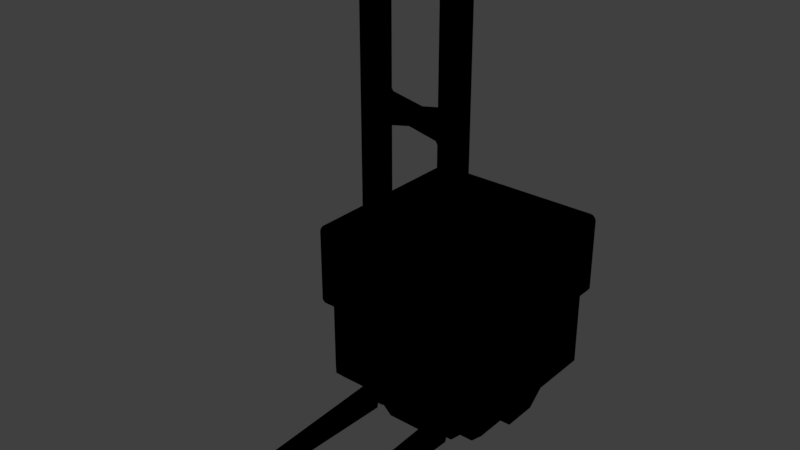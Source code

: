 # Source: figures.blend  (saved by Blender 2.79.0; exported with 4.5.12 LTS)
import bpy
from mathutils import Matrix  # noqa: F401  (used for matrix-valued properties, if any)

bpy.ops.wm.read_factory_settings(use_empty=True)
scene = bpy.context.scene
scene.name = 'Scene'

# ---- collections
col_collection_1 = bpy.data.collections.new('Collection 1'); scene.collection.children.link(col_collection_1)

# ---- images (referenced by path relative to the original .blend; pixels are not part of the script)
import os
ASSET_DIR = os.environ.get("B2B_ASSET_DIR", "")  # directory of the original .blend (textures are referenced by path, not embedded)
HERE = os.path.dirname(os.path.abspath(__file__))  # packed textures are extracted next to this script under _unpacked/

def load_image(name, relpath, width, height, colorspace="sRGB"):
    """Load a texture the original file referenced (path relative to the .blend, or extracted next to this script)."""
    p = next((c for c in (os.path.join(HERE, relpath), os.path.join(ASSET_DIR, relpath)) if relpath and os.path.exists(c)), "")
    if p:
        img = bpy.data.images.load(p, check_existing=True)
        img.name = name
    else:  # same state as the original file: an image datablock whose file is absent (Cycles renders it pink)
        img = bpy.data.images.new(name, width, height)
        img.source = "FILE"
        img.filepath = "//" + (relpath or name)
    img.colorspace_settings.name = colorspace
    return img
img_forklift_base_png = load_image('forklift_base.png', 'textures/forklift_base.png', 1024, 1024, 'sRGB')
img_forklift_roughness_png = load_image('forklift_roughness.png', 'textures/forklift_roughness.png', 1024, 1024, 'Non-Color')
img_forklift_normal_png = load_image('forklift_normal.png', 'textures/forklift_normal.png', 1024, 1024, 'Non-Color')
img_crate_base_png = load_image('crate_base.png', 'textures/crate_base.png', 1024, 1024, 'sRGB')
img_crate_roughness_png = load_image('crate_roughness.png', 'textures/crate_roughness.png', 1024, 1024, 'Non-Color')
img_crate_normal_png = load_image('crate_normal.png', 'textures/crate_normal.png', 1024, 1024, 'Non-Color')
img_crate_emissive_png = load_image('crate_emissive.png', 'textures/crate_emissive.png', 1024, 1024, 'Non-Color')
img_goal_roughness_png = load_image('goal_roughness.png', 'textures/goal_roughness.png', 1024, 1024, 'Non-Color')
img_goal_base_png = load_image('goal_base.png', 'textures/goal_base.png', 1024, 1024, 'sRGB')
img_floor_base_png = load_image('floor_base.png', 'textures/floor_base.png', 1024, 1024, 'sRGB')
img_floor_roughness_png = load_image('floor_roughness.png', 'textures/floor_roughness.png', 1024, 1024, 'Non-Color')

# ---- materials (node trees are filled in below, after node groups)
mat_m_tractor = bpy.data.materials.new('m_tractor')
mat_m_tractor.alpha_threshold = 0.0
mat_m_tractor.roughness = 0.5
mat_m_mast = bpy.data.materials.new('m_mast')
mat_m_mast.alpha_threshold = 0.0
mat_m_mast.roughness = 0.5
mat_m_mast.specular_intensity = 1.0
mat_m_forks = bpy.data.materials.new('m_forks')
mat_m_forks.alpha_threshold = 0.0
mat_m_forks.roughness = 0.5
mat_m_crate = bpy.data.materials.new('m_crate')
mat_m_crate.alpha_threshold = 0.0
mat_m_crate.roughness = 0.5
mat_m_goal = bpy.data.materials.new('m_goal')
mat_m_goal.alpha_threshold = 0.0
mat_m_goal.roughness = 0.5
mat_m_floor = bpy.data.materials.new('m_floor')
mat_m_floor.alpha_threshold = 0.0
mat_m_floor.roughness = 0.5

# ---- node groups
ng_gltf_metallic_roughness = bpy.data.node_groups.new('glTF Metallic Roughness', 'ShaderNodeTree')
_N = ng_gltf_metallic_roughness.nodes; _L = ng_gltf_metallic_roughness.links

# ---- material node trees
mat_m_tractor.use_nodes = True; mat_m_tractor.node_tree.nodes.clear()
_N = mat_m_tractor.node_tree.nodes; _L = mat_m_tractor.node_tree.links
n0 = _N.new('ShaderNodeOutputMaterial'); n0.name = 'Material Output'; n0.location = (531, 816)
n1 = _N.new('ShaderNodeGroup'); n1.name = 'Group'; n1.location = (280, 824)
n1.width = 183
n1.node_tree = ng_gltf_metallic_roughness
n1.inputs[1].default_value = (1.0, 1.0, 1.0, 1.0)
n1.inputs[3].default_value = 1.0
n1.inputs[4].default_value = 1.0
n1.inputs[6].default_value = 1.0
n1.inputs[7].default_value = (1.0, 1.0, 1.0, 1.0)
n1.inputs[8].default_value = 1.0
n1.inputs[9].default_value = (1.0, 1.0, 1.0, 1.0)
n1.inputs[10].default_value = (0.0, 0.0, 0.0, 1.0)
n1.inputs[11].default_value = 1.0
n1.inputs[12].default_value = 0.5
n1.inputs[13].default_value = 0.0
n1.inputs[14].default_value = 0.0
n1.inputs[15].default_value = 0.0
n1.inputs[16].default_value = (0.0, 0.0, 0.0, 1.0)
n2 = _N.new('ShaderNodeTexImage'); n2.name = 'base'; n2.location = (37, 1006)
n2.label = 'Base'
n2.width = 140
n2.image = img_forklift_base_png
n3 = _N.new('ShaderNodeTexImage'); n3.name = 'roughness'; n3.location = (37, 727)
n3.label = 'Roughness'
n3.width = 140
n3.image = img_forklift_roughness_png
n4 = _N.new('ShaderNodeTexImage'); n4.name = 'normal'; n4.location = (39, 449)
n4.label = 'Normal'
n4.width = 140
n4.image = img_forklift_normal_png
_L.new(n1.outputs[0], n0.inputs[0])
_L.new(n2.outputs[0], n1.inputs[0])
_L.new(n4.outputs[0], n1.inputs[5])
_L.new(n3.outputs[0], n1.inputs[2])
n0.is_active_output = True
mat_m_mast.use_nodes = True; mat_m_mast.node_tree.nodes.clear()
_N = mat_m_mast.node_tree.nodes; _L = mat_m_mast.node_tree.links
n0 = _N.new('ShaderNodeOutputMaterial'); n0.name = 'Material Output'; n0.location = (408, 805)
n1 = _N.new('ShaderNodeGroup'); n1.name = 'Group'; n1.location = (190, 863)
n1.width = 157
n1.node_tree = ng_gltf_metallic_roughness
n1.inputs[1].default_value = (1.0, 1.0, 1.0, 1.0)
n1.inputs[3].default_value = 1.0
n1.inputs[4].default_value = 1.0
n1.inputs[6].default_value = 1.0
n1.inputs[7].default_value = (1.0, 1.0, 1.0, 1.0)
n1.inputs[8].default_value = 1.0
n1.inputs[9].default_value = (1.0, 1.0, 1.0, 1.0)
n1.inputs[10].default_value = (0.0, 0.0, 0.0, 1.0)
n1.inputs[11].default_value = 1.0
n1.inputs[12].default_value = 0.5
n1.inputs[13].default_value = 0.0
n1.inputs[14].default_value = 0.0
n1.inputs[15].default_value = 0.0
n1.inputs[16].default_value = (0.0, 0.0, 0.0, 1.0)
n2 = _N.new('ShaderNodeTexImage'); n2.name = 'base'; n2.location = (-45, 933)
n2.label = 'Base'
n2.width = 140
n2.image = img_forklift_base_png
n3 = _N.new('ShaderNodeTexImage'); n3.name = 'Image Texture'; n3.location = (-51, 385)
n3.width = 140
n3.image = img_forklift_normal_png
n4 = _N.new('ShaderNodeTexImage'); n4.name = 'roughness'; n4.location = (-43, 660)
n4.label = 'Roughness'
n4.width = 140
n4.image = img_forklift_roughness_png
_L.new(n1.outputs[0], n0.inputs[0])
_L.new(n2.outputs[0], n1.inputs[0])
_L.new(n4.outputs[0], n1.inputs[2])
_L.new(n3.outputs[0], n1.inputs[5])
n0.is_active_output = True
mat_m_forks.use_nodes = True; mat_m_forks.node_tree.nodes.clear()
_N = mat_m_forks.node_tree.nodes; _L = mat_m_forks.node_tree.links
n0 = _N.new('ShaderNodeOutputMaterial'); n0.name = 'Material Output'; n0.location = (399, 744)
n1 = _N.new('ShaderNodeGroup'); n1.name = 'Group'; n1.location = (206, 804)
n1.width = 168
n1.node_tree = ng_gltf_metallic_roughness
n1.inputs[1].default_value = (1.0, 1.0, 1.0, 1.0)
n1.inputs[3].default_value = 1.0
n1.inputs[4].default_value = 1.0
n1.inputs[5].default_value = (0.5, 0.5, 1.0, 1.0)
n1.inputs[6].default_value = 1.0
n1.inputs[7].default_value = (1.0, 1.0, 1.0, 1.0)
n1.inputs[8].default_value = 1.0
n1.inputs[9].default_value = (1.0, 1.0, 1.0, 1.0)
n1.inputs[10].default_value = (0.0, 0.0, 0.0, 1.0)
n1.inputs[11].default_value = 1.0
n1.inputs[12].default_value = 0.5
n1.inputs[13].default_value = 0.0
n1.inputs[14].default_value = 0.0
n1.inputs[15].default_value = 0.0
n1.inputs[16].default_value = (0.0, 0.0, 0.0, 1.0)
n2 = _N.new('ShaderNodeTexImage'); n2.name = 'base'; n2.location = (-13, 859)
n2.label = 'Base'
n2.width = 140
n2.image = img_forklift_base_png
n3 = _N.new('ShaderNodeTexImage'); n3.name = 'roughness'; n3.location = (-14, 590)
n3.label = 'Roughness'
n3.width = 140
n3.image = img_forklift_roughness_png
_L.new(n1.outputs[0], n0.inputs[0])
_L.new(n2.outputs[0], n1.inputs[0])
_L.new(n3.outputs[0], n1.inputs[2])
n0.is_active_output = True
mat_m_crate.use_nodes = True; mat_m_crate.node_tree.nodes.clear()
_N = mat_m_crate.node_tree.nodes; _L = mat_m_crate.node_tree.links
n0 = _N.new('ShaderNodeGroup'); n0.name = 'Group'; n0.location = (254, 612)
n0.width = 170
n0.node_tree = ng_gltf_metallic_roughness
n0.inputs[1].default_value = (1.0, 1.0, 1.0, 1.0)
n0.inputs[3].default_value = 1.0
n0.inputs[4].default_value = 1.0
n0.inputs[6].default_value = 1.0
n0.inputs[7].default_value = (1.0, 1.0, 1.0, 1.0)
n0.inputs[8].default_value = 1.0
n0.inputs[10].default_value = (0.0, 0.0, 0.0, 1.0)
n0.inputs[11].default_value = 1.0
n0.inputs[12].default_value = 0.5
n0.inputs[13].default_value = 0.0
n0.inputs[14].default_value = 0.0
n0.inputs[15].default_value = 0.0
n0.inputs[16].default_value = (0.0, 0.0, 0.0, 1.0)
n1 = _N.new('ShaderNodeOutputMaterial'); n1.name = 'Material Output'; n1.location = (474, 609)
n2 = _N.new('ShaderNodeTexImage'); n2.name = 'base'; n2.location = (11, 738)
n2.label = 'Base'
n2.width = 169
n2.image = img_crate_base_png
n3 = _N.new('ShaderNodeTexImage'); n3.name = 'roughness'; n3.location = (-79, 594)
n3.label = 'Roughness'
n3.width = 184
n3.image = img_crate_roughness_png
n4 = _N.new('ShaderNodeTexImage'); n4.name = 'normal'; n4.location = (-165, 430)
n4.label = 'Normal'
n4.width = 176
n4.image = img_crate_normal_png
n5 = _N.new('ShaderNodeTexImage'); n5.name = 'emissive'; n5.location = (-30, 278)
n5.label = 'Emissive'
n5.width = 196
n5.image = img_crate_emissive_png
_L.new(n2.outputs[0], n0.inputs[0])
_L.new(n0.outputs[0], n1.inputs[0])
_L.new(n4.outputs[0], n0.inputs[5])
_L.new(n3.outputs[0], n0.inputs[2])
_L.new(n5.outputs[0], n0.inputs[9])
n1.is_active_output = True
mat_m_goal.use_nodes = True; mat_m_goal.node_tree.nodes.clear()
_N = mat_m_goal.node_tree.nodes; _L = mat_m_goal.node_tree.links
n0 = _N.new('ShaderNodeOutputMaterial'); n0.name = 'Material Output'; n0.location = (448, 462)
n1 = _N.new('ShaderNodeGroup'); n1.name = 'Group'; n1.location = (260, 549)
n1.node_tree = ng_gltf_metallic_roughness
n1.inputs[1].default_value = (1.0, 1.0, 1.0, 1.0)
n1.inputs[3].default_value = 1.0
n1.inputs[4].default_value = 1.0
n1.inputs[5].default_value = (0.5, 0.5, 1.0, 1.0)
n1.inputs[6].default_value = 1.0
n1.inputs[7].default_value = (1.0, 1.0, 1.0, 1.0)
n1.inputs[8].default_value = 1.0
n1.inputs[9].default_value = (1.0, 1.0, 1.0, 1.0)
n1.inputs[10].default_value = (0.0, 0.0, 0.0, 1.0)
n1.inputs[11].default_value = 1.0
n1.inputs[12].default_value = 0.5
n1.inputs[13].default_value = 0.0
n1.inputs[14].default_value = 0.0
n1.inputs[15].default_value = 0.0
n1.inputs[16].default_value = (0.0, 0.0, 0.0, 1.0)
n2 = _N.new('ShaderNodeTexImage'); n2.name = 'roughness'; n2.location = (56, 246)
n2.label = 'Roughness'
n2.width = 140
n2.image = img_goal_roughness_png
n3 = _N.new('ShaderNodeTexImage'); n3.name = 'base'; n3.location = (59, 516)
n3.label = 'Base'
n3.width = 140
n3.image = img_goal_base_png
_L.new(n3.outputs[0], n1.inputs[0])
_L.new(n1.outputs[0], n0.inputs[0])
_L.new(n2.outputs[0], n1.inputs[2])
n0.is_active_output = True
mat_m_floor.use_nodes = True; mat_m_floor.node_tree.nodes.clear()
_N = mat_m_floor.node_tree.nodes; _L = mat_m_floor.node_tree.links
n0 = _N.new('ShaderNodeOutputMaterial'); n0.name = 'Material Output'; n0.location = (302, 449)
n1 = _N.new('ShaderNodeGroup'); n1.name = 'Group'; n1.location = (78, 499)
n1.width = 164
n1.node_tree = ng_gltf_metallic_roughness
n1.inputs[1].default_value = (1.0, 1.0, 1.0, 1.0)
n1.inputs[3].default_value = 1.0
n1.inputs[4].default_value = 1.0
n1.inputs[5].default_value = (0.5, 0.5, 1.0, 1.0)
n1.inputs[6].default_value = 1.0
n1.inputs[7].default_value = (1.0, 1.0, 1.0, 1.0)
n1.inputs[8].default_value = 1.0
n1.inputs[9].default_value = (1.0, 1.0, 1.0, 1.0)
n1.inputs[10].default_value = (0.0, 0.0, 0.0, 1.0)
n1.inputs[11].default_value = 1.0
n1.inputs[12].default_value = 0.5
n1.inputs[13].default_value = 0.0
n1.inputs[14].default_value = 0.0
n1.inputs[15].default_value = 0.0
n1.inputs[16].default_value = (0.0, 0.0, 0.0, 1.0)
n2 = _N.new('ShaderNodeTexImage'); n2.name = 'base'; n2.location = (-136, 516)
n2.label = 'Base'
n2.width = 140
n2.image = img_floor_base_png
n3 = _N.new('ShaderNodeTexImage'); n3.name = 'roughness'; n3.location = (-135, 238)
n3.label = 'Roughness'
n3.width = 140
n3.image = img_floor_roughness_png
_L.new(n1.outputs[0], n0.inputs[0])
_L.new(n2.outputs[0], n1.inputs[0])
_L.new(n3.outputs[0], n1.inputs[2])
n0.is_active_output = True

# ---- world
world_world = bpy.data.worlds.new('World'); scene.world = world_world
world_world.color = (0.05088, 0.05088, 0.05088)
world_world.use_sun_shadow = False
world_world.sun_shadow_jitter_overblur = 0.0
world_world.cycles.sampling_method = 'MANUAL'

# ---- meshes
me_g_tractor_l = bpy.data.meshes.new('g_tractor.L')
me_g_tractor_l.from_pydata([(0.3197, 0.2738, 1.154e-07), (0.3197, 0.1048, -0.2529), (0.3197, -0.1048, 0.2529), (0.3197, 2.463e-07, 0.2738), (0.4727, -2.817e-08, 2.937e-08), (0.3774, 0.2738, 1.154e-07), (0.4727, 0.1093, 1.533e-07), (0.4727, 0.101, -0.04184), (0.3774, 0.2529, -0.1048), (0.4727, 0.07731, -0.07731), (0.3774, 0.1936, -0.1936), (0.4727, 0.04184, -0.101), (0.3774, 0.1048, -0.2529), (0.4727, -6.929e-08, -0.1093), (0.3774, -2.328e-08, -0.2738), (0.4727, -0.04184, -0.101), (0.3774, -0.1048, -0.2529), (0.4727, -0.07731, -0.07731), (0.3774, -0.1936, -0.1936), (0.4727, -0.101, -0.04184), (0.3774, -0.2529, -0.1048), (0.4727, -0.1093, 5.247e-08), (0.3774, -0.2738, 1.279e-07), (0.4727, -0.101, 0.04184), (0.3774, -0.2529, 0.1048), (0.4727, -0.07731, 0.07731), (0.3774, -0.1936, 0.1936), (0.4727, -0.04184, 0.101), (0.3774, -0.1048, 0.2529), (0.4727, 1.059e-07, 0.1093), (0.3774, 2.463e-07, 0.2738), (0.4727, 0.04184, 0.101), (0.3774, 0.1048, 0.2529), (0.4727, 0.07731, 0.07731), (0.3774, 0.1936, 0.1936), (0.4727, 0.101, 0.04184), (0.3774, 0.2529, 0.1048), (0.3951, 0.256, 1.098e-07), (0.3951, 0.2365, -0.09798), (0.3951, 0.181, -0.181), (0.3951, 0.09798, -0.2365), (0.3951, -2.36e-08, -0.256), (0.3951, -0.09798, -0.2365), (0.3951, -0.181, -0.181), (0.3951, -0.2365, -0.09798), (0.3951, -0.256, 1.216e-07), (0.3951, -0.2365, 0.09798), (0.3951, -0.181, 0.181), (0.3951, -0.09798, 0.2365), (0.3951, 2.285e-07, 0.256), (0.3951, 0.09798, 0.2365), (0.3951, 0.181, 0.181), (0.3951, 0.2365, 0.09798), (0.01478, -0.1936, 0.1936), (0.01478, 0.1048, -0.2529), (0.01478, 0.1936, 0.1936), (0.3197, -2.328e-08, -0.2738), (0.3197, -0.1048, -0.2529), (0.3197, -0.2529, -0.1048), (0.3197, -0.2738, 1.279e-07), (0.3197, -0.2529, 0.1048), (0.3197, 0.2529, 0.1048), (0.01478, -0.2529, 0.1048), (0.01478, 0.1936, -0.1936), (0.01478, -2.328e-08, -0.2738), (0.01478, 0.1048, 0.2529), (0.01478, -0.2529, -0.1048), (0.01478, 0.2529, -0.1048), (0.0, 0.2738, 1.154e-07), (0.0, 0.2529, -0.1048), (0.0, 0.1936, -0.1936), (0.0, 0.1048, -0.2529), (0.0, -2.328e-08, -0.2738), (0.0, -0.1048, -0.2529), (0.0, -0.1936, -0.1936), (0.0, -0.2529, -0.1048), (0.0, -0.2738, 1.279e-07), (0.0, -0.2529, 0.1048), (0.0, -0.1936, 0.1936), (0.0, -0.1048, 0.2529), (0.0, 2.463e-07, 0.2738), (0.0, 0.1048, 0.2529), (0.0, 0.1936, 0.1936), (0.0, 0.2529, 0.1048), (0.01478, -0.1048, 0.2529), (0.01478, -0.1936, -0.1936), (0.01478, 0.2529, 0.1048), (0.01478, -0.2738, 1.279e-07), (0.01478, 0.2738, 1.154e-07), (0.3197, 0.2529, -0.1048), (0.3197, 0.1936, -0.1936), (0.3197, -0.1936, -0.1936), (0.3197, -0.1936, 0.1936), (0.3197, 0.1048, 0.2529), (0.3197, 0.1936, 0.1936), (0.3096, 0.3236, 2.337e-08), (0.3197, 0.3134, 4.281e-08), (0.3197, 0.2895, -0.1199), (0.3096, 0.299, -0.1238), (0.3197, 0.2216, -0.2216), (0.3096, 0.2288, -0.2288), (0.3197, 0.1199, -0.2895), (0.3096, 0.1238, -0.299), (0.3197, 1.467e-08, -0.3134), (0.3096, 2.443e-08, -0.3236), (0.3197, -0.1199, -0.2895), (0.3096, -0.1238, -0.299), (0.3197, -0.2216, -0.2216), (0.3096, -0.2288, -0.2288), (0.3197, -0.2895, -0.1199), (0.3096, -0.299, -0.1238), (0.3197, -0.3134, 1.292e-07), (0.3096, -0.3236, 1.288e-07), (0.3197, -0.2895, 0.1199), (0.3096, -0.299, 0.1238), (0.3197, -0.2216, 0.2216), (0.3096, -0.2288, 0.2288), (0.3197, -0.1199, 0.2895), (0.3096, -0.1238, 0.299), (0.3197, 2.989e-07, 0.3134), (0.3096, 3.125e-07, 0.3236), (0.3197, 0.1199, 0.2895), (0.3096, 0.1238, 0.299), (0.3197, 0.2216, 0.2216), (0.3096, 0.2288, 0.2288), (0.3197, 0.2895, 0.1199), (0.3096, 0.299, 0.1238), (0.01478, 2.463e-07, 0.2738), (0.01478, -0.1048, -0.2529), (0.02483, 0.3236, 8.401e-10), (0.01478, 0.3133, 2.373e-08), (0.01478, 0.2895, -0.1199), (0.02483, 0.299, -0.1238), (0.01478, 0.2216, -0.2216), (0.02483, 0.2288, -0.2288), (0.01478, 0.1199, -0.2895), (0.02483, 0.1238, -0.299), (0.01478, 1.462e-08, -0.3133), (0.02483, 2.443e-08, -0.3236), (0.01478, -0.1199, -0.2895), (0.02483, -0.1238, -0.299), (0.01478, -0.2216, -0.2216), (0.02483, -0.2288, -0.2288), (0.01478, -0.2895, -0.1199), (0.02483, -0.299, -0.1238), (0.01478, -0.3133, 1.101e-07), (0.02483, -0.3236, 1.063e-07), (0.01478, -0.2895, 0.1199), (0.02483, -0.299, 0.1238), (0.01478, -0.2216, 0.2216), (0.02483, -0.2288, 0.2288), (0.01478, -0.1199, 0.2895), (0.02483, -0.1238, 0.299), (0.01478, 2.989e-07, 0.3133), (0.02483, 3.125e-07, 0.3236), (0.01478, 0.1199, 0.2895), (0.02483, 0.1238, 0.299), (0.01478, 0.2216, 0.2216), (0.02483, 0.2288, 0.2288), (0.01478, 0.2895, 0.1199), (0.02483, 0.299, 0.1238)], [], [(6, 4, 7), (4, 35, 33), (4, 33, 31), (29, 4, 31), (4, 29, 27), (4, 27, 25), (4, 25, 23), (4, 23, 21), (4, 21, 19), (4, 19, 17), (15, 4, 17), (4, 15, 13), (4, 13, 11), (4, 11, 9), (4, 9, 7), (57, 16, 18, 91), (3, 30, 32, 93), (91, 18, 20, 58), (93, 32, 34, 94), (58, 20, 22, 59), (0, 5, 8, 89), (94, 34, 36, 61), (89, 8, 10, 90), (59, 22, 24, 60), (36, 5, 0, 61), (90, 10, 12, 1), (60, 24, 26, 92), (1, 12, 14, 56), (92, 26, 28, 2), (56, 14, 16, 57), (2, 28, 30, 3), (38, 39, 10, 8), (39, 40, 12, 10), (40, 41, 14, 12), (41, 42, 16, 14), (42, 43, 18, 16), (43, 44, 20, 18), (44, 45, 22, 20), (45, 46, 24, 22), (46, 47, 26, 24), (47, 48, 28, 26), (48, 49, 30, 28), (49, 50, 32, 30), (50, 51, 34, 32), (51, 52, 36, 34), (52, 37, 5, 36), (4, 6, 35), (37, 38, 8, 5), (6, 7, 38, 37), (7, 9, 39, 38), (9, 11, 40, 39), (11, 13, 41, 40), (13, 15, 42, 41), (15, 17, 43, 42), (17, 19, 44, 43), (19, 21, 45, 44), (21, 23, 46, 45), (23, 25, 47, 46), (25, 27, 48, 47), (27, 29, 49, 48), (29, 31, 50, 49), (31, 33, 51, 50), (33, 35, 52, 51), (35, 6, 37, 52), (62, 53, 78, 77), (63, 54, 71, 70), (53, 84, 79, 78), (54, 64, 72, 71), (84, 127, 80, 79), (64, 128, 73, 72), (127, 65, 81, 80), (128, 85, 74, 73), (65, 55, 82, 81), (85, 66, 75, 74), (55, 86, 83, 82), (66, 87, 76, 75), (67, 69, 68, 88), (86, 88, 68, 83), (87, 62, 77, 76), (67, 63, 70, 69), (0, 96, 125, 61), (96, 97, 98, 95), (131, 67, 88, 130), (159, 86, 55, 157), (157, 55, 65, 155), (155, 65, 127, 153), (153, 127, 84, 151), (151, 84, 53, 149), (149, 53, 62, 147), (147, 62, 87, 145), (145, 87, 66, 143), (143, 66, 85, 141), (141, 85, 128, 139), (139, 128, 64, 137), (137, 64, 54, 135), (133, 63, 67, 131), (97, 89, 90, 99), (99, 90, 1, 101), (101, 1, 56, 103), (103, 56, 57, 105), (105, 57, 91, 107), (107, 91, 58, 109), (109, 58, 59, 111), (111, 59, 60, 113), (113, 60, 92, 115), (115, 92, 2, 117), (117, 2, 3, 119), (119, 3, 93, 121), (121, 93, 94, 123), (123, 94, 61, 125), (135, 54, 63, 133), (97, 99, 100, 98), (99, 101, 102, 100), (101, 103, 104, 102), (103, 105, 106, 104), (105, 107, 108, 106), (107, 109, 110, 108), (109, 111, 112, 110), (111, 113, 114, 112), (113, 115, 116, 114), (115, 117, 118, 116), (117, 119, 120, 118), (119, 121, 122, 120), (121, 123, 124, 122), (123, 125, 126, 124), (125, 96, 95, 126), (96, 0, 89, 97), (124, 126, 160, 158), (122, 124, 158, 156), (120, 122, 156, 154), (118, 120, 154, 152), (116, 118, 152, 150), (114, 116, 150, 148), (112, 114, 148, 146), (110, 112, 146, 144), (108, 110, 144, 142), (106, 108, 142, 140), (104, 106, 140, 138), (102, 104, 138, 136), (100, 102, 136, 134), (98, 100, 134, 132), (95, 98, 132, 129), (126, 95, 129, 160), (160, 129, 130, 159), (158, 160, 159, 157), (156, 158, 157, 155), (154, 156, 155, 153), (152, 154, 153, 151), (150, 152, 151, 149), (148, 150, 149, 147), (146, 148, 147, 145), (144, 146, 145, 143), (142, 144, 143, 141), (140, 142, 141, 139), (138, 140, 139, 137), (136, 138, 137, 135), (134, 136, 135, 133), (132, 134, 133, 131), (129, 132, 131, 130), (130, 88, 86, 159)])
me_g_tractor_l.polygons.foreach_set('use_smooth', [True] * 160)
_uv = me_g_tractor_l.uv_layers.new(name='UVMap')
_uv.uv.foreach_set('vector', [0.9019, 0.8521, 0.8709, 0.8688, 0.8932, 0.8415, 0.8709, 0.8688, 0.906, 0.8653, 0.9047, 0.879, 0.8709, 0.8688, 0.9047, 0.879, 0.8982, 0.8912, 0.8876, 0.8999, 0.8709, 0.8688, 0.8982, 0.8912, 0.8709, 0.8688, 0.8876, 0.8999, 0.8744, 0.904, 0.8709, 0.8688, 0.8744, 0.904, 0.8607, 0.9027, 0.8709, 0.8688, 0.8607, 0.9027, 0.8486, 0.8962, 0.8709, 0.8688, 0.8486, 0.8962, 0.8398, 0.8856, 0.8709, 0.8688, 0.8398, 0.8856, 0.8357, 0.8724, 0.8709, 0.8688, 0.8357, 0.8724, 0.837, 0.8587, 0.8435, 0.8465, 0.8709, 0.8688, 0.837, 0.8587, 0.8709, 0.8688, 0.8435, 0.8465, 0.8541, 0.8378, 0.8709, 0.8688, 0.8541, 0.8378, 0.8673, 0.8337, 0.8709, 0.8688, 0.8673, 0.8337, 0.881, 0.835, 0.8709, 0.8688, 0.881, 0.835, 0.8932, 0.8415, 0.7807, 0.7948, 0.7972, 0.8087, 0.7798, 0.8415, 0.7592, 0.835, 0.9259, 0.9717, 0.9159, 0.9526, 0.9445, 0.929, 0.961, 0.9429, 0.7592, 0.835, 0.7798, 0.8415, 0.7763, 0.8784, 0.7547, 0.8803, 0.961, 0.9429, 0.9445, 0.929, 0.9619, 0.8962, 0.9825, 0.9027, 0.7547, 0.8803, 0.7763, 0.8784, 0.7871, 0.9139, 0.768, 0.9238, 0.9737, 0.8138, 0.9546, 0.8238, 0.931, 0.7952, 0.9449, 0.7787, 0.9825, 0.9027, 0.9619, 0.8962, 0.9654, 0.8593, 0.987, 0.8574, 0.9449, 0.7787, 0.931, 0.7952, 0.8982, 0.7778, 0.9047, 0.7572, 0.768, 0.9238, 0.7871, 0.9139, 0.8107, 0.9425, 0.7968, 0.959, 0.9654, 0.8593, 0.9546, 0.8238, 0.9737, 0.8138, 0.987, 0.8574, 0.9047, 0.7572, 0.8982, 0.7778, 0.8613, 0.7743, 0.8594, 0.7527, 0.7968, 0.959, 0.8107, 0.9425, 0.8435, 0.9599, 0.837, 0.9805, 0.8594, 0.7527, 0.8613, 0.7743, 0.8258, 0.7851, 0.8159, 0.766, 0.837, 0.9805, 0.8435, 0.9599, 0.8804, 0.9634, 0.8823, 0.985, 0.8159, 0.766, 0.8258, 0.7851, 0.7972, 0.8087, 0.7807, 0.7948, 0.8823, 0.985, 0.8804, 0.9634, 0.9159, 0.9526, 0.9259, 0.9717, 0.9231, 0.8047, 0.8946, 0.7896, 0.8982, 0.7778, 0.931, 0.7952, 0.8946, 0.7896, 0.8625, 0.7866, 0.8613, 0.7743, 0.8982, 0.7778, 0.8625, 0.7866, 0.8316, 0.7961, 0.8258, 0.7851, 0.8613, 0.7743, 0.8316, 0.7961, 0.8067, 0.8166, 0.7972, 0.8087, 0.8258, 0.7851, 0.8067, 0.8166, 0.7916, 0.8451, 0.7798, 0.8415, 0.7972, 0.8087, 0.7916, 0.8451, 0.7886, 0.8772, 0.7763, 0.8784, 0.7798, 0.8415, 0.7886, 0.8772, 0.7981, 0.9081, 0.7871, 0.9139, 0.7763, 0.8784, 0.7981, 0.9081, 0.8186, 0.933, 0.8107, 0.9425, 0.7871, 0.9139, 0.8186, 0.933, 0.8471, 0.9481, 0.8435, 0.9599, 0.8107, 0.9425, 0.8471, 0.9481, 0.8793, 0.9511, 0.8804, 0.9634, 0.8435, 0.9599, 0.8793, 0.9511, 0.9101, 0.9416, 0.9159, 0.9526, 0.8804, 0.9634, 0.9101, 0.9416, 0.935, 0.9211, 0.9445, 0.929, 0.9159, 0.9526, 0.935, 0.9211, 0.9501, 0.8926, 0.9619, 0.8962, 0.9445, 0.929, 0.9501, 0.8926, 0.9531, 0.8604, 0.9654, 0.8593, 0.9619, 0.8962, 0.9531, 0.8604, 0.9437, 0.8296, 0.9546, 0.8238, 0.9654, 0.8593, 0.8709, 0.8688, 0.9019, 0.8521, 0.906, 0.8653, 0.9437, 0.8296, 0.9231, 0.8047, 0.931, 0.7952, 0.9546, 0.8238, 0.9019, 0.8521, 0.8932, 0.8415, 0.9231, 0.8047, 0.9437, 0.8296, 0.8932, 0.8415, 0.881, 0.835, 0.8946, 0.7896, 0.9231, 0.8047, 0.881, 0.835, 0.8673, 0.8337, 0.8625, 0.7866, 0.8946, 0.7896, 0.8673, 0.8337, 0.8541, 0.8378, 0.8316, 0.7961, 0.8625, 0.7866, 0.8541, 0.8378, 0.8435, 0.8465, 0.8067, 0.8166, 0.8316, 0.7961, 0.8435, 0.8465, 0.837, 0.8587, 0.7916, 0.8451, 0.8067, 0.8166, 0.837, 0.8587, 0.8357, 0.8724, 0.7886, 0.8772, 0.7916, 0.8451, 0.8357, 0.8724, 0.8398, 0.8856, 0.7981, 0.9081, 0.7886, 0.8772, 0.8398, 0.8856, 0.8486, 0.8962, 0.8186, 0.933, 0.7981, 0.9081, 0.8486, 0.8962, 0.8607, 0.9027, 0.8471, 0.9481, 0.8186, 0.933, 0.8607, 0.9027, 0.8744, 0.904, 0.8793, 0.9511, 0.8471, 0.9481, 0.8744, 0.904, 0.8876, 0.8999, 0.9101, 0.9416, 0.8793, 0.9511, 0.8876, 0.8999, 0.8982, 0.8912, 0.935, 0.9211, 0.9101, 0.9416, 0.8982, 0.8912, 0.9047, 0.879, 0.9501, 0.8926, 0.935, 0.9211, 0.9047, 0.879, 0.906, 0.8653, 0.9531, 0.8604, 0.9501, 0.8926, 0.906, 0.8653, 0.9019, 0.8521, 0.9437, 0.8296, 0.9531, 0.8604, 0.5617, 0.6822, 0.5617, 0.6211, 0.5557, 0.6211, 0.5557, 0.6822, 0.5617, 0.1316, 0.5617, 0.07038, 0.5557, 0.07038, 0.5557, 0.1316, 0.5617, 0.6211, 0.5617, 0.5599, 0.5557, 0.5599, 0.5557, 0.6211, 0.5617, 0.07038, 0.5617, 0.009191, 0.5557, 0.009191, 0.5557, 0.07038, 0.5617, 0.5599, 0.5617, 0.4987, 0.5557, 0.4987, 0.5557, 0.5599, 0.5617, 0.9882, 0.5617, 0.927, 0.5557, 0.927, 0.5557, 0.9882, 0.5617, 0.4987, 0.5617, 0.4375, 0.5557, 0.4375, 0.5557, 0.4987, 0.5617, 0.927, 0.5617, 0.8658, 0.5557, 0.8658, 0.5557, 0.927, 0.5617, 0.4375, 0.5617, 0.3763, 0.5557, 0.3763, 0.5557, 0.4375, 0.5617, 0.8658, 0.5617, 0.8046, 0.5557, 0.8046, 0.5557, 0.8658, 0.5617, 0.3763, 0.5617, 0.3151, 0.5557, 0.3151, 0.5557, 0.3763, 0.5617, 0.8046, 0.5617, 0.7434, 0.5557, 0.7434, 0.5557, 0.8046, 0.5617, 0.1927, 0.5557, 0.1927, 0.5557, 0.2539, 0.5617, 0.2539, 0.5617, 0.3151, 0.5617, 0.2539, 0.5557, 0.2539, 0.5557, 0.3151, 0.5617, 0.7434, 0.5617, 0.6822, 0.5557, 0.6822, 0.5557, 0.7434, 0.5617, 0.1927, 0.5617, 0.1316, 0.5557, 0.1316, 0.5557, 0.1927, 0.7294, 0.2539, 0.7127, 0.2539, 0.7127, 0.3151, 0.7294, 0.3151, 0.7127, 0.2539, 0.7127, 0.1927, 0.7066, 0.1927, 0.7066, 0.2539, 0.5777, 0.1927, 0.5617, 0.1927, 0.5617, 0.2539, 0.5777, 0.2539, 0.5777, 0.3151, 0.5617, 0.3151, 0.5617, 0.3763, 0.5777, 0.3763, 0.5777, 0.3763, 0.5617, 0.3763, 0.5617, 0.4375, 0.5777, 0.4375, 0.5777, 0.4375, 0.5617, 0.4375, 0.5617, 0.4987, 0.5777, 0.4987, 0.5777, 0.4987, 0.5617, 0.4987, 0.5617, 0.5599, 0.5777, 0.5599, 0.5777, 0.5599, 0.5617, 0.5599, 0.5617, 0.6211, 0.5777, 0.6211, 0.5777, 0.6211, 0.5617, 0.6211, 0.5617, 0.6822, 0.5777, 0.6822, 0.5777, 0.6822, 0.5617, 0.6822, 0.5617, 0.7434, 0.5777, 0.7434, 0.5777, 0.7434, 0.5617, 0.7434, 0.5617, 0.8046, 0.5777, 0.8046, 0.5777, 0.8046, 0.5617, 0.8046, 0.5617, 0.8658, 0.5777, 0.8658, 0.5777, 0.8658, 0.5617, 0.8658, 0.5617, 0.927, 0.5777, 0.927, 0.5777, 0.927, 0.5617, 0.927, 0.5617, 0.9882, 0.5777, 0.9882, 0.5777, 0.009191, 0.5617, 0.009191, 0.5617, 0.07038, 0.5777, 0.07038, 0.5777, 0.1316, 0.5617, 0.1316, 0.5617, 0.1927, 0.5777, 0.1927, 0.7127, 0.1927, 0.7294, 0.1927, 0.7294, 0.1316, 0.7127, 0.1316, 0.7127, 0.1316, 0.7294, 0.1316, 0.7294, 0.07038, 0.7127, 0.07038, 0.7127, 0.07038, 0.7294, 0.07038, 0.7294, 0.009191, 0.7127, 0.00919, 0.7127, 0.9882, 0.7294, 0.9882, 0.7294, 0.927, 0.7127, 0.927, 0.7127, 0.927, 0.7294, 0.927, 0.7294, 0.8658, 0.7127, 0.8658, 0.7127, 0.8658, 0.7294, 0.8658, 0.7294, 0.8046, 0.7127, 0.8046, 0.7127, 0.8046, 0.7294, 0.8046, 0.7294, 0.7434, 0.7127, 0.7434, 0.7127, 0.7434, 0.7294, 0.7434, 0.7294, 0.6822, 0.7127, 0.6822, 0.7127, 0.6822, 0.7294, 0.6822, 0.7294, 0.6211, 0.7127, 0.6211, 0.7127, 0.6211, 0.7294, 0.6211, 0.7294, 0.5599, 0.7127, 0.5599, 0.7127, 0.5599, 0.7294, 0.5599, 0.7294, 0.4987, 0.7127, 0.4987, 0.7127, 0.4987, 0.7294, 0.4987, 0.7294, 0.4375, 0.7127, 0.4375, 0.7127, 0.4375, 0.7294, 0.4375, 0.7294, 0.3763, 0.7127, 0.3763, 0.7127, 0.3763, 0.7294, 0.3763, 0.7294, 0.3151, 0.7127, 0.3151, 0.5777, 0.07038, 0.5617, 0.07038, 0.5617, 0.1316, 0.5777, 0.1316, 0.7127, 0.1927, 0.7127, 0.1316, 0.7066, 0.1316, 0.7066, 0.1927, 0.7127, 0.1316, 0.7127, 0.07038, 0.7066, 0.07038, 0.7066, 0.1316, 0.7127, 0.07038, 0.7127, 0.00919, 0.7066, 0.00919, 0.7066, 0.07038, 0.7127, 0.9882, 0.7127, 0.927, 0.7066, 0.927, 0.7066, 0.9882, 0.7127, 0.927, 0.7127, 0.8658, 0.7066, 0.8658, 0.7066, 0.927, 0.7127, 0.8658, 0.7127, 0.8046, 0.7066, 0.8046, 0.7066, 0.8658, 0.7127, 0.8046, 0.7127, 0.7434, 0.7066, 0.7434, 0.7066, 0.8046, 0.7127, 0.7434, 0.7127, 0.6822, 0.7066, 0.6822, 0.7066, 0.7434, 0.7127, 0.6822, 0.7127, 0.6211, 0.7066, 0.6211, 0.7066, 0.6822, 0.7127, 0.6211, 0.7127, 0.5599, 0.7066, 0.5599, 0.7066, 0.6211, 0.7127, 0.5599, 0.7127, 0.4987, 0.7066, 0.4987, 0.7066, 0.5599, 0.7127, 0.4987, 0.7127, 0.4375, 0.7066, 0.4375, 0.7066, 0.4987, 0.7127, 0.4375, 0.7127, 0.3763, 0.7066, 0.3763, 0.7066, 0.4375, 0.7127, 0.3763, 0.7127, 0.3151, 0.7066, 0.3151, 0.7066, 0.3763, 0.7127, 0.3151, 0.7127, 0.2539, 0.7066, 0.2539, 0.7066, 0.3151, 0.7127, 0.2539, 0.7294, 0.2539, 0.7294, 0.1927, 0.7127, 0.1927, 0.7066, 0.3763, 0.7066, 0.3151, 0.5836, 0.3151, 0.5836, 0.3763, 0.7066, 0.4375, 0.7066, 0.3763, 0.5836, 0.3763, 0.5836, 0.4375, 0.7066, 0.4987, 0.7066, 0.4375, 0.5836, 0.4375, 0.5836, 0.4987, 0.7066, 0.5599, 0.7066, 0.4987, 0.5836, 0.4987, 0.5836, 0.5599, 0.7066, 0.6211, 0.7066, 0.5599, 0.5836, 0.5599, 0.5836, 0.6211, 0.7066, 0.6822, 0.7066, 0.6211, 0.5836, 0.6211, 0.5836, 0.6822, 0.7066, 0.7434, 0.7066, 0.6822, 0.5836, 0.6822, 0.5836, 0.7434, 0.7066, 0.8046, 0.7066, 0.7434, 0.5836, 0.7434, 0.5836, 0.8046, 0.7066, 0.8658, 0.7066, 0.8046, 0.5836, 0.8046, 0.5836, 0.8658, 0.7066, 0.927, 0.7066, 0.8658, 0.5836, 0.8658, 0.5836, 0.927, 0.7066, 0.9882, 0.7066, 0.927, 0.5836, 0.927, 0.5836, 0.9882, 0.7066, 0.07038, 0.7066, 0.00919, 0.5836, 0.009191, 0.5836, 0.07038, 0.7066, 0.1316, 0.7066, 0.07038, 0.5836, 0.07038, 0.5836, 0.1316, 0.7066, 0.1927, 0.7066, 0.1316, 0.5836, 0.1316, 0.5836, 0.1927, 0.7066, 0.2539, 0.7066, 0.1927, 0.5836, 0.1927, 0.5836, 0.2539, 0.7066, 0.3151, 0.7066, 0.2539, 0.5836, 0.2539, 0.5836, 0.3151, 0.5836, 0.3151, 0.5836, 0.2539, 0.5777, 0.2539, 0.5777, 0.3151, 0.5836, 0.3763, 0.5836, 0.3151, 0.5777, 0.3151, 0.5777, 0.3763, 0.5836, 0.4375, 0.5836, 0.3763, 0.5777, 0.3763, 0.5777, 0.4375, 0.5836, 0.4987, 0.5836, 0.4375, 0.5777, 0.4375, 0.5777, 0.4987, 0.5836, 0.5599, 0.5836, 0.4987, 0.5777, 0.4987, 0.5777, 0.5599, 0.5836, 0.6211, 0.5836, 0.5599, 0.5777, 0.5599, 0.5777, 0.6211, 0.5836, 0.6822, 0.5836, 0.6211, 0.5777, 0.6211, 0.5777, 0.6822, 0.5836, 0.7434, 0.5836, 0.6822, 0.5777, 0.6822, 0.5777, 0.7434, 0.5836, 0.8046, 0.5836, 0.7434, 0.5777, 0.7434, 0.5777, 0.8046, 0.5836, 0.8658, 0.5836, 0.8046, 0.5777, 0.8046, 0.5777, 0.8658, 0.5836, 0.927, 0.5836, 0.8658, 0.5777, 0.8658, 0.5777, 0.927, 0.5836, 0.9882, 0.5836, 0.927, 0.5777, 0.927, 0.5777, 0.9882, 0.5836, 0.07038, 0.5836, 0.009191, 0.5777, 0.009191, 0.5777, 0.07038, 0.5836, 0.1316, 0.5836, 0.07038, 0.5777, 0.07038, 0.5777, 0.1316, 0.5836, 0.1927, 0.5836, 0.1316, 0.5777, 0.1316, 0.5777, 0.1927, 0.5836, 0.2539, 0.5836, 0.1927, 0.5777, 0.1927, 0.5777, 0.2539, 0.5777, 0.2539, 0.5617, 0.2539, 0.5617, 0.3151, 0.5777, 0.3151])
me_g_tractor_l.materials.append(mat_m_tractor)
me_g_tractor_l.use_remesh_preserve_volume = False
me_g_tractor_l.use_remesh_preserve_attributes = False
me_g_tractor_l.use_mirror_vertex_groups = False
me_g_tractor_l.update()
me_g_tractor_r = bpy.data.meshes.new('g_tractor.R')
me_g_tractor_r.from_pydata([(-0.3197, 0.2738, 1.154e-07), (-0.3197, 0.1048, -0.2529), (-0.3197, -0.1048, 0.2529), (-0.3197, 2.463e-07, 0.2738), (-0.01478, -0.1936, 0.1936), (-0.01478, 0.1048, -0.2529), (-0.01478, -0.1048, 0.2529), (-0.01478, -0.1936, -0.1936), (-0.01478, 0.1936, 0.1936), (-0.01478, 0.2738, 1.154e-07), (-0.3197, -2.328e-08, -0.2738), (-0.3197, -0.1936, -0.1936), (-0.3197, -0.2529, -0.1048), (-0.3197, -0.2738, 1.279e-07), (-0.3197, 0.1048, 0.2529), (-0.3096, 0.3236, 2.337e-08), (-0.3197, 0.3134, 4.281e-08), (-0.3197, 0.2895, -0.1199), (-0.3096, 0.299, -0.1238), (-0.3197, 0.2216, -0.2216), (-0.3096, 0.2288, -0.2288), (-0.3197, 0.1199, -0.2895), (-0.3096, 0.1238, -0.299), (-0.3197, 1.467e-08, -0.3134), (-0.3096, 2.443e-08, -0.3236), (-0.3197, -0.1199, -0.2895), (-0.3096, -0.1238, -0.299), (-0.3197, -0.2216, -0.2216), (-0.3096, -0.2288, -0.2288), (-0.3197, -0.2895, -0.1199), (-0.3096, -0.299, -0.1238), (-0.3197, -0.3134, 1.292e-07), (-0.3096, -0.3236, 1.288e-07), (-0.3197, -0.2895, 0.1199), (-0.3096, -0.299, 0.1238), (-0.3197, -0.2216, 0.2216), (-0.3096, -0.2288, 0.2288), (-0.3197, -0.1199, 0.2895), (-0.3096, -0.1238, 0.299), (-0.3197, 2.989e-07, 0.3134), (-0.3096, 3.125e-07, 0.3236), (-0.3197, 0.1199, 0.2895), (-0.3096, 0.1238, 0.299), (-0.3197, 0.2216, 0.2216), (-0.3096, 0.2288, 0.2288), (-0.3197, 0.2895, 0.1199), (-0.3096, 0.299, 0.1238), (-0.01478, -0.2529, 0.1048), (-0.01478, -2.328e-08, -0.2738), (-0.01478, 2.463e-07, 0.2738), (-0.01478, 0.1048, 0.2529), (-0.02483, 0.3236, 8.401e-10), (-0.01478, 0.3133, 2.373e-08), (-0.01478, 0.2895, -0.1199), (-0.02483, 0.299, -0.1238), (-0.01478, 0.2216, -0.2216), (-0.02483, 0.2288, -0.2288), (-0.01478, 0.1199, -0.2895), (-0.02483, 0.1238, -0.299), (-0.01478, 1.462e-08, -0.3133), (-0.02483, 2.443e-08, -0.3236), (-0.01478, -0.1199, -0.2895), (-0.02483, -0.1238, -0.299), (-0.01478, -0.2216, -0.2216), (-0.02483, -0.2288, -0.2288), (-0.01478, -0.2895, -0.1199), (-0.02483, -0.299, -0.1238), (-0.01478, -0.3133, 1.101e-07), (-0.02483, -0.3236, 1.063e-07), (-0.01478, -0.2895, 0.1199), (-0.02483, -0.299, 0.1238), (-0.01478, -0.2216, 0.2216), (-0.02483, -0.2288, 0.2288), (-0.01478, -0.1199, 0.2895), (-0.02483, -0.1238, 0.299), (-0.01478, 2.989e-07, 0.3133), (-0.02483, 3.125e-07, 0.3236), (-0.01478, 0.1199, 0.2895), (-0.02483, 0.1238, 0.299), (-0.01478, 0.2216, 0.2216), (-0.02483, 0.2288, 0.2288), (-0.01478, 0.2895, 0.1199), (-0.02483, 0.299, 0.1238), (-0.4727, -2.817e-08, 2.937e-08), (-0.3774, 0.2738, 1.154e-07), (-0.4727, 0.1093, 1.533e-07), (-0.4727, 0.101, -0.04184), (-0.3774, 0.2529, -0.1048), (-0.4727, 0.07731, -0.07731), (-0.3774, 0.1936, -0.1936), (-0.4727, 0.04184, -0.101), (-0.3774, 0.1048, -0.2529), (-0.4727, -6.929e-08, -0.1093), (-0.3774, -2.328e-08, -0.2738), (-0.4727, -0.04184, -0.101), (-0.3774, -0.1048, -0.2529), (-0.4727, -0.07731, -0.07731), (-0.3774, -0.1936, -0.1936), (-0.4727, -0.101, -0.04184), (-0.3774, -0.2529, -0.1048), (-0.4727, -0.1093, 5.247e-08), (-0.3774, -0.2738, 1.279e-07), (-0.4727, -0.101, 0.04184), (-0.3774, -0.2529, 0.1048), (-0.4727, -0.07731, 0.07731), (-0.3774, -0.1936, 0.1936), (-0.4727, -0.04184, 0.101), (-0.3774, -0.1048, 0.2529), (-0.4727, 1.059e-07, 0.1093), (-0.3774, 2.463e-07, 0.2738), (-0.4727, 0.04184, 0.101), (-0.3774, 0.1048, 0.2529), (-0.4727, 0.07731, 0.07731), (-0.3774, 0.1936, 0.1936), (-0.4727, 0.101, 0.04184), (-0.3774, 0.2529, 0.1048), (-0.3951, 0.256, 1.098e-07), (-0.3951, 0.2365, -0.09798), (-0.3951, 0.181, -0.181), (-0.3951, 0.09798, -0.2365), (-0.3951, -2.36e-08, -0.256), (-0.3951, -0.09798, -0.2365), (-0.3951, -0.181, -0.181), (-0.3951, -0.2365, -0.09798), (-0.3951, -0.256, 1.216e-07), (-0.3951, -0.2365, 0.09798), (-0.3951, -0.181, 0.181), (-0.3951, -0.09798, 0.2365), (-0.3951, 2.285e-07, 0.256), (-0.3951, 0.09798, 0.2365), (-0.3951, 0.181, 0.181), (-0.3951, 0.2365, 0.09798), (0.0, 0.2738, 1.154e-07), (0.0, 0.2529, -0.1048), (0.0, 0.1936, -0.1936), (0.0, 0.1048, -0.2529), (0.0, -2.328e-08, -0.2738), (0.0, -0.1048, -0.2529), (0.0, -0.1936, -0.1936), (0.0, -0.2529, -0.1048), (0.0, -0.2738, 1.279e-07), (0.0, -0.2529, 0.1048), (0.0, -0.1936, 0.1936), (0.0, -0.1048, 0.2529), (0.0, 2.463e-07, 0.2738), (0.0, 0.1048, 0.2529), (0.0, 0.1936, 0.1936), (0.0, 0.2529, 0.1048), (-0.01478, 0.2529, 0.1048), (-0.01478, -0.2738, 1.279e-07), (-0.3197, 0.2529, -0.1048), (-0.3197, 0.1936, -0.1936), (-0.3197, -0.1048, -0.2529), (-0.3197, -0.2529, 0.1048), (-0.3197, -0.1936, 0.1936), (-0.3197, 0.1936, 0.1936), (-0.3197, 0.2529, 0.1048), (-0.01478, 0.1936, -0.1936), (-0.01478, -0.1048, -0.2529), (-0.01478, -0.2529, -0.1048), (-0.01478, 0.2529, -0.1048)], [], [(0, 156, 45, 16), (16, 15, 18, 17), (53, 52, 9, 160), (81, 79, 8, 148), (79, 77, 50, 8), (77, 75, 49, 50), (75, 73, 6, 49), (73, 71, 4, 6), (71, 69, 47, 4), (69, 67, 149, 47), (67, 65, 159, 149), (65, 63, 7, 159), (63, 61, 158, 7), (61, 59, 48, 158), (59, 57, 5, 48), (55, 53, 160, 157), (17, 19, 151, 150), (19, 21, 1, 151), (21, 23, 10, 1), (23, 25, 152, 10), (25, 27, 11, 152), (27, 29, 12, 11), (29, 31, 13, 12), (31, 33, 153, 13), (33, 35, 154, 153), (35, 37, 2, 154), (37, 39, 3, 2), (39, 41, 14, 3), (41, 43, 155, 14), (43, 45, 156, 155), (57, 55, 157, 5), (17, 18, 20, 19), (19, 20, 22, 21), (21, 22, 24, 23), (23, 24, 26, 25), (25, 26, 28, 27), (27, 28, 30, 29), (29, 30, 32, 31), (31, 32, 34, 33), (33, 34, 36, 35), (35, 36, 38, 37), (37, 38, 40, 39), (39, 40, 42, 41), (41, 42, 44, 43), (43, 44, 46, 45), (45, 46, 15, 16), (16, 17, 150, 0), (44, 80, 82, 46), (42, 78, 80, 44), (40, 76, 78, 42), (38, 74, 76, 40), (36, 72, 74, 38), (34, 70, 72, 36), (32, 68, 70, 34), (30, 66, 68, 32), (28, 64, 66, 30), (26, 62, 64, 28), (24, 60, 62, 26), (22, 58, 60, 24), (20, 56, 58, 22), (18, 54, 56, 20), (15, 51, 54, 18), (46, 82, 51, 15), (82, 81, 52, 51), (80, 79, 81, 82), (78, 77, 79, 80), (76, 75, 77, 78), (74, 73, 75, 76), (72, 71, 73, 74), (70, 69, 71, 72), (68, 67, 69, 70), (66, 65, 67, 68), (64, 63, 65, 66), (62, 61, 63, 64), (60, 59, 61, 62), (58, 57, 59, 60), (56, 55, 57, 58), (54, 53, 55, 56), (51, 52, 53, 54), (52, 81, 148, 9), (85, 86, 83), (83, 112, 114), (83, 110, 112), (108, 110, 83), (83, 106, 108), (83, 104, 106), (83, 102, 104), (83, 100, 102), (83, 98, 100), (83, 96, 98), (94, 96, 83), (83, 92, 94), (83, 90, 92), (83, 88, 90), (83, 86, 88), (152, 11, 97, 95), (3, 14, 111, 109), (11, 12, 99, 97), (14, 155, 113, 111), (12, 13, 101, 99), (0, 150, 87, 84), (155, 156, 115, 113), (150, 151, 89, 87), (13, 153, 103, 101), (115, 156, 0, 84), (151, 1, 91, 89), (153, 154, 105, 103), (1, 10, 93, 91), (154, 2, 107, 105), (10, 152, 95, 93), (2, 3, 109, 107), (117, 87, 89, 118), (118, 89, 91, 119), (119, 91, 93, 120), (120, 93, 95, 121), (121, 95, 97, 122), (122, 97, 99, 123), (123, 99, 101, 124), (124, 101, 103, 125), (125, 103, 105, 126), (126, 105, 107, 127), (127, 107, 109, 128), (128, 109, 111, 129), (129, 111, 113, 130), (130, 113, 115, 131), (131, 115, 84, 116), (83, 114, 85), (116, 84, 87, 117), (85, 116, 117, 86), (86, 117, 118, 88), (88, 118, 119, 90), (90, 119, 120, 92), (92, 120, 121, 94), (94, 121, 122, 96), (96, 122, 123, 98), (98, 123, 124, 100), (100, 124, 125, 102), (102, 125, 126, 104), (104, 126, 127, 106), (106, 127, 128, 108), (108, 128, 129, 110), (110, 129, 130, 112), (112, 130, 131, 114), (114, 131, 116, 85), (47, 141, 142, 4), (157, 134, 135, 5), (4, 142, 143, 6), (5, 135, 136, 48), (6, 143, 144, 49), (48, 136, 137, 158), (49, 144, 145, 50), (158, 137, 138, 7), (50, 145, 146, 8), (7, 138, 139, 159), (8, 146, 147, 148), (159, 139, 140, 149), (160, 9, 132, 133), (148, 147, 132, 9), (149, 140, 141, 47), (160, 133, 134, 157)])
me_g_tractor_r.polygons.foreach_set('use_smooth', [True] * 160)
_uv = me_g_tractor_r.uv_layers.new(name='UVMap')
_uv.uv.foreach_set('vector', [0.7294, 0.2539, 0.7294, 0.3151, 0.7127, 0.3151, 0.7127, 0.2539, 0.7127, 0.2539, 0.7066, 0.2539, 0.7066, 0.1927, 0.7127, 0.1927, 0.5777, 0.1927, 0.5777, 0.2539, 0.5617, 0.2539, 0.5617, 0.1927, 0.5777, 0.3151, 0.5777, 0.3763, 0.5617, 0.3763, 0.5617, 0.3151, 0.5777, 0.3763, 0.5777, 0.4375, 0.5617, 0.4375, 0.5617, 0.3763, 0.5777, 0.4375, 0.5777, 0.4987, 0.5617, 0.4987, 0.5617, 0.4375, 0.5777, 0.4987, 0.5777, 0.5599, 0.5617, 0.5599, 0.5617, 0.4987, 0.5777, 0.5599, 0.5777, 0.6211, 0.5617, 0.6211, 0.5617, 0.5599, 0.5777, 0.6211, 0.5777, 0.6822, 0.5617, 0.6822, 0.5617, 0.6211, 0.5777, 0.6822, 0.5777, 0.7434, 0.5617, 0.7434, 0.5617, 0.6822, 0.5777, 0.7434, 0.5777, 0.8046, 0.5617, 0.8046, 0.5617, 0.7434, 0.5777, 0.8046, 0.5777, 0.8658, 0.5617, 0.8658, 0.5617, 0.8046, 0.5777, 0.8658, 0.5777, 0.927, 0.5617, 0.927, 0.5617, 0.8658, 0.5777, 0.927, 0.5777, 0.9882, 0.5617, 0.9882, 0.5617, 0.927, 0.5777, 0.009191, 0.5777, 0.07038, 0.5617, 0.07038, 0.5617, 0.009191, 0.5777, 0.1316, 0.5777, 0.1927, 0.5617, 0.1927, 0.5617, 0.1316, 0.7127, 0.1927, 0.7127, 0.1316, 0.7294, 0.1316, 0.7294, 0.1927, 0.7127, 0.1316, 0.7127, 0.07038, 0.7294, 0.07038, 0.7294, 0.1316, 0.7127, 0.07038, 0.7127, 0.00919, 0.7294, 0.009191, 0.7294, 0.07038, 0.7127, 0.9882, 0.7127, 0.927, 0.7294, 0.927, 0.7294, 0.9882, 0.7127, 0.927, 0.7127, 0.8658, 0.7294, 0.8658, 0.7294, 0.927, 0.7127, 0.8658, 0.7127, 0.8046, 0.7294, 0.8046, 0.7294, 0.8658, 0.7127, 0.8046, 0.7127, 0.7434, 0.7294, 0.7434, 0.7294, 0.8046, 0.7127, 0.7434, 0.7127, 0.6822, 0.7294, 0.6822, 0.7294, 0.7434, 0.7127, 0.6822, 0.7127, 0.6211, 0.7294, 0.6211, 0.7294, 0.6822, 0.7127, 0.6211, 0.7127, 0.5599, 0.7294, 0.5599, 0.7294, 0.6211, 0.7127, 0.5599, 0.7127, 0.4987, 0.7294, 0.4987, 0.7294, 0.5599, 0.7127, 0.4987, 0.7127, 0.4375, 0.7294, 0.4375, 0.7294, 0.4987, 0.7127, 0.4375, 0.7127, 0.3763, 0.7294, 0.3763, 0.7294, 0.4375, 0.7127, 0.3763, 0.7127, 0.3151, 0.7294, 0.3151, 0.7294, 0.3763, 0.5777, 0.07038, 0.5777, 0.1316, 0.5617, 0.1316, 0.5617, 0.07038, 0.7127, 0.1927, 0.7066, 0.1927, 0.7066, 0.1316, 0.7127, 0.1316, 0.7127, 0.1316, 0.7066, 0.1316, 0.7066, 0.07038, 0.7127, 0.07038, 0.7127, 0.07038, 0.7066, 0.07038, 0.7066, 0.00919, 0.7127, 0.00919, 0.7127, 0.9882, 0.7066, 0.9882, 0.7066, 0.927, 0.7127, 0.927, 0.7127, 0.927, 0.7066, 0.927, 0.7066, 0.8658, 0.7127, 0.8658, 0.7127, 0.8658, 0.7066, 0.8658, 0.7066, 0.8046, 0.7127, 0.8046, 0.7127, 0.8046, 0.7066, 0.8046, 0.7066, 0.7434, 0.7127, 0.7434, 0.7127, 0.7434, 0.7066, 0.7434, 0.7066, 0.6822, 0.7127, 0.6822, 0.7127, 0.6822, 0.7066, 0.6822, 0.7066, 0.6211, 0.7127, 0.6211, 0.7127, 0.6211, 0.7066, 0.6211, 0.7066, 0.5599, 0.7127, 0.5599, 0.7127, 0.5599, 0.7066, 0.5599, 0.7066, 0.4987, 0.7127, 0.4987, 0.7127, 0.4987, 0.7066, 0.4987, 0.7066, 0.4375, 0.7127, 0.4375, 0.7127, 0.4375, 0.7066, 0.4375, 0.7066, 0.3763, 0.7127, 0.3763, 0.7127, 0.3763, 0.7066, 0.3763, 0.7066, 0.3151, 0.7127, 0.3151, 0.7127, 0.3151, 0.7066, 0.3151, 0.7066, 0.2539, 0.7127, 0.2539, 0.7127, 0.2539, 0.7127, 0.1927, 0.7294, 0.1927, 0.7294, 0.2539, 0.7066, 0.3763, 0.5836, 0.3763, 0.5836, 0.3151, 0.7066, 0.3151, 0.7066, 0.4375, 0.5836, 0.4375, 0.5836, 0.3763, 0.7066, 0.3763, 0.7066, 0.4987, 0.5836, 0.4987, 0.5836, 0.4375, 0.7066, 0.4375, 0.7066, 0.5599, 0.5836, 0.5599, 0.5836, 0.4987, 0.7066, 0.4987, 0.7066, 0.6211, 0.5836, 0.6211, 0.5836, 0.5599, 0.7066, 0.5599, 0.7066, 0.6822, 0.5836, 0.6822, 0.5836, 0.6211, 0.7066, 0.6211, 0.7066, 0.7434, 0.5836, 0.7434, 0.5836, 0.6822, 0.7066, 0.6822, 0.7066, 0.8046, 0.5836, 0.8046, 0.5836, 0.7434, 0.7066, 0.7434, 0.7066, 0.8658, 0.5836, 0.8658, 0.5836, 0.8046, 0.7066, 0.8046, 0.7066, 0.927, 0.5836, 0.927, 0.5836, 0.8658, 0.7066, 0.8658, 0.7066, 0.9882, 0.5836, 0.9882, 0.5836, 0.927, 0.7066, 0.927, 0.7066, 0.07038, 0.5836, 0.07038, 0.5836, 0.009191, 0.7066, 0.00919, 0.7066, 0.1316, 0.5836, 0.1316, 0.5836, 0.07038, 0.7066, 0.07038, 0.7066, 0.1927, 0.5836, 0.1927, 0.5836, 0.1316, 0.7066, 0.1316, 0.7066, 0.2539, 0.5836, 0.2539, 0.5836, 0.1927, 0.7066, 0.1927, 0.7066, 0.3151, 0.5836, 0.3151, 0.5836, 0.2539, 0.7066, 0.2539, 0.5836, 0.3151, 0.5777, 0.3151, 0.5777, 0.2539, 0.5836, 0.2539, 0.5836, 0.3763, 0.5777, 0.3763, 0.5777, 0.3151, 0.5836, 0.3151, 0.5836, 0.4375, 0.5777, 0.4375, 0.5777, 0.3763, 0.5836, 0.3763, 0.5836, 0.4987, 0.5777, 0.4987, 0.5777, 0.4375, 0.5836, 0.4375, 0.5836, 0.5599, 0.5777, 0.5599, 0.5777, 0.4987, 0.5836, 0.4987, 0.5836, 0.6211, 0.5777, 0.6211, 0.5777, 0.5599, 0.5836, 0.5599, 0.5836, 0.6822, 0.5777, 0.6822, 0.5777, 0.6211, 0.5836, 0.6211, 0.5836, 0.7434, 0.5777, 0.7434, 0.5777, 0.6822, 0.5836, 0.6822, 0.5836, 0.8046, 0.5777, 0.8046, 0.5777, 0.7434, 0.5836, 0.7434, 0.5836, 0.8658, 0.5777, 0.8658, 0.5777, 0.8046, 0.5836, 0.8046, 0.5836, 0.927, 0.5777, 0.927, 0.5777, 0.8658, 0.5836, 0.8658, 0.5836, 0.9882, 0.5777, 0.9882, 0.5777, 0.927, 0.5836, 0.927, 0.5836, 0.07038, 0.5777, 0.07038, 0.5777, 0.009191, 0.5836, 0.009191, 0.5836, 0.1316, 0.5777, 0.1316, 0.5777, 0.07038, 0.5836, 0.07038, 0.5836, 0.1927, 0.5777, 0.1927, 0.5777, 0.1316, 0.5836, 0.1316, 0.5836, 0.2539, 0.5777, 0.2539, 0.5777, 0.1927, 0.5836, 0.1927, 0.5777, 0.2539, 0.5777, 0.3151, 0.5617, 0.3151, 0.5617, 0.2539, 0.9019, 0.8521, 0.8932, 0.8415, 0.8709, 0.8688, 0.8709, 0.8688, 0.9047, 0.879, 0.906, 0.8653, 0.8709, 0.8688, 0.8982, 0.8912, 0.9047, 0.879, 0.8876, 0.8999, 0.8982, 0.8912, 0.8709, 0.8688, 0.8709, 0.8688, 0.8744, 0.904, 0.8876, 0.8999, 0.8709, 0.8688, 0.8607, 0.9027, 0.8744, 0.904, 0.8709, 0.8688, 0.8486, 0.8962, 0.8607, 0.9027, 0.8709, 0.8688, 0.8398, 0.8856, 0.8486, 0.8962, 0.8709, 0.8688, 0.8357, 0.8724, 0.8398, 0.8856, 0.8709, 0.8688, 0.837, 0.8587, 0.8357, 0.8724, 0.8435, 0.8465, 0.837, 0.8587, 0.8709, 0.8688, 0.8709, 0.8688, 0.8541, 0.8378, 0.8435, 0.8465, 0.8709, 0.8688, 0.8673, 0.8337, 0.8541, 0.8378, 0.8709, 0.8688, 0.881, 0.835, 0.8673, 0.8337, 0.8709, 0.8688, 0.8932, 0.8415, 0.881, 0.835, 0.7807, 0.7948, 0.7592, 0.835, 0.7798, 0.8415, 0.7972, 0.8087, 0.9259, 0.9717, 0.961, 0.9429, 0.9445, 0.929, 0.9159, 0.9526, 0.7592, 0.835, 0.7547, 0.8803, 0.7763, 0.8784, 0.7798, 0.8415, 0.961, 0.9429, 0.9825, 0.9027, 0.9619, 0.8962, 0.9445, 0.929, 0.7547, 0.8803, 0.768, 0.9238, 0.7871, 0.9139, 0.7763, 0.8784, 0.9737, 0.8138, 0.9449, 0.7787, 0.931, 0.7952, 0.9546, 0.8238, 0.9825, 0.9027, 0.987, 0.8574, 0.9654, 0.8593, 0.9619, 0.8962, 0.9449, 0.7787, 0.9047, 0.7572, 0.8982, 0.7778, 0.931, 0.7952, 0.768, 0.9238, 0.7968, 0.959, 0.8107, 0.9425, 0.7871, 0.9139, 0.9654, 0.8593, 0.987, 0.8574, 0.9737, 0.8138, 0.9546, 0.8238, 0.9047, 0.7572, 0.8594, 0.7527, 0.8613, 0.7743, 0.8982, 0.7778, 0.7968, 0.959, 0.837, 0.9805, 0.8435, 0.9599, 0.8107, 0.9425, 0.8594, 0.7527, 0.8159, 0.766, 0.8258, 0.7851, 0.8613, 0.7743, 0.837, 0.9805, 0.8823, 0.985, 0.8804, 0.9634, 0.8435, 0.9599, 0.8159, 0.766, 0.7807, 0.7948, 0.7972, 0.8087, 0.8258, 0.7851, 0.8823, 0.985, 0.9259, 0.9717, 0.9159, 0.9526, 0.8804, 0.9634, 0.9231, 0.8047, 0.931, 0.7952, 0.8982, 0.7778, 0.8946, 0.7896, 0.8946, 0.7896, 0.8982, 0.7778, 0.8613, 0.7743, 0.8625, 0.7866, 0.8625, 0.7866, 0.8613, 0.7743, 0.8258, 0.7851, 0.8316, 0.7961, 0.8316, 0.7961, 0.8258, 0.7851, 0.7972, 0.8087, 0.8067, 0.8166, 0.8067, 0.8166, 0.7972, 0.8087, 0.7798, 0.8415, 0.7916, 0.8451, 0.7916, 0.8451, 0.7798, 0.8415, 0.7763, 0.8784, 0.7886, 0.8772, 0.7886, 0.8772, 0.7763, 0.8784, 0.7871, 0.9139, 0.7981, 0.9081, 0.7981, 0.9081, 0.7871, 0.9139, 0.8107, 0.9425, 0.8186, 0.933, 0.8186, 0.933, 0.8107, 0.9425, 0.8435, 0.9599, 0.8471, 0.9481, 0.8471, 0.9481, 0.8435, 0.9599, 0.8804, 0.9634, 0.8793, 0.9511, 0.8793, 0.9511, 0.8804, 0.9634, 0.9159, 0.9526, 0.9101, 0.9416, 0.9101, 0.9416, 0.9159, 0.9526, 0.9445, 0.929, 0.935, 0.9211, 0.935, 0.9211, 0.9445, 0.929, 0.9619, 0.8962, 0.9501, 0.8926, 0.9501, 0.8926, 0.9619, 0.8962, 0.9654, 0.8593, 0.9531, 0.8604, 0.9531, 0.8604, 0.9654, 0.8593, 0.9546, 0.8238, 0.9437, 0.8296, 0.8709, 0.8688, 0.906, 0.8653, 0.9019, 0.8521, 0.9437, 0.8296, 0.9546, 0.8238, 0.931, 0.7952, 0.9231, 0.8047, 0.9019, 0.8521, 0.9437, 0.8296, 0.9231, 0.8047, 0.8932, 0.8415, 0.8932, 0.8415, 0.9231, 0.8047, 0.8946, 0.7896, 0.881, 0.835, 0.881, 0.835, 0.8946, 0.7896, 0.8625, 0.7866, 0.8673, 0.8337, 0.8673, 0.8337, 0.8625, 0.7866, 0.8316, 0.7961, 0.8541, 0.8378, 0.8541, 0.8378, 0.8316, 0.7961, 0.8067, 0.8166, 0.8435, 0.8465, 0.8435, 0.8465, 0.8067, 0.8166, 0.7916, 0.8451, 0.837, 0.8587, 0.837, 0.8587, 0.7916, 0.8451, 0.7886, 0.8772, 0.8357, 0.8724, 0.8357, 0.8724, 0.7886, 0.8772, 0.7981, 0.9081, 0.8398, 0.8856, 0.8398, 0.8856, 0.7981, 0.9081, 0.8186, 0.933, 0.8486, 0.8962, 0.8486, 0.8962, 0.8186, 0.933, 0.8471, 0.9481, 0.8607, 0.9027, 0.8607, 0.9027, 0.8471, 0.9481, 0.8793, 0.9511, 0.8744, 0.904, 0.8744, 0.904, 0.8793, 0.9511, 0.9101, 0.9416, 0.8876, 0.8999, 0.8876, 0.8999, 0.9101, 0.9416, 0.935, 0.9211, 0.8982, 0.8912, 0.8982, 0.8912, 0.935, 0.9211, 0.9501, 0.8926, 0.9047, 0.879, 0.9047, 0.879, 0.9501, 0.8926, 0.9531, 0.8604, 0.906, 0.8653, 0.906, 0.8653, 0.9531, 0.8604, 0.9437, 0.8296, 0.9019, 0.8521, 0.5617, 0.6822, 0.5557, 0.6822, 0.5557, 0.6211, 0.5617, 0.6211, 0.5617, 0.1316, 0.5557, 0.1316, 0.5557, 0.07038, 0.5617, 0.07038, 0.5617, 0.6211, 0.5557, 0.6211, 0.5557, 0.5599, 0.5617, 0.5599, 0.5617, 0.07038, 0.5557, 0.07038, 0.5557, 0.009191, 0.5617, 0.009191, 0.5617, 0.5599, 0.5557, 0.5599, 0.5557, 0.4987, 0.5617, 0.4987, 0.5617, 0.9882, 0.5557, 0.9882, 0.5557, 0.927, 0.5617, 0.927, 0.5617, 0.4987, 0.5557, 0.4987, 0.5557, 0.4375, 0.5617, 0.4375, 0.5617, 0.927, 0.5557, 0.927, 0.5557, 0.8658, 0.5617, 0.8658, 0.5617, 0.4375, 0.5557, 0.4375, 0.5557, 0.3763, 0.5617, 0.3763, 0.5617, 0.8658, 0.5557, 0.8658, 0.5557, 0.8046, 0.5617, 0.8046, 0.5617, 0.3763, 0.5557, 0.3763, 0.5557, 0.3151, 0.5617, 0.3151, 0.5617, 0.8046, 0.5557, 0.8046, 0.5557, 0.7434, 0.5617, 0.7434, 0.5617, 0.1927, 0.5617, 0.2539, 0.5557, 0.2539, 0.5557, 0.1927, 0.5617, 0.3151, 0.5557, 0.3151, 0.5557, 0.2539, 0.5617, 0.2539, 0.5617, 0.7434, 0.5557, 0.7434, 0.5557, 0.6822, 0.5617, 0.6822, 0.5617, 0.1927, 0.5557, 0.1927, 0.5557, 0.1316, 0.5617, 0.1316])
me_g_tractor_r.materials.append(mat_m_tractor)
me_g_tractor_r.use_remesh_preserve_volume = False
me_g_tractor_r.use_remesh_preserve_attributes = False
me_g_tractor_r.use_mirror_vertex_groups = False
me_g_tractor_r.update()
me_g_mast = bpy.data.meshes.new('g_mast')
me_g_mast.from_pydata([(0.3236, 0.01504, -0.7478), (0.2991, 0.02392, -0.6847), (0.2397, 0.04537, -0.6586), (0.1804, 0.06682, -0.6847), (0.1559, 0.0757, -0.7478), (0.1805, 0.06682, -0.8108), (0.2398, 0.04537, -0.837), (0.2991, 0.02392, -0.8108), (0.285, -0.04685, -0.8108), (0.2219, -0.04685, -0.837), (0.1588, -0.04685, -0.8108), (0.1327, -0.04685, -0.7478), (0.1588, -0.04685, -0.6847), (0.2219, -0.04685, -0.6586), (0.285, -0.04685, -0.6847), (0.3111, -0.04685, -0.7478), (0.1804, 0.06662, -1.08), (0.2397, 0.04517, -1.08), (0.299, 0.02372, -1.08), (0.1588, -0.04705, -1.08), (0.2849, -0.04705, -1.08), (0.2219, -0.04705, -1.08), (0.2219, -0.04685, -0.7478), (0.2396, 0.04537, -0.7478), (-5.764e-09, 0.06682, -0.7162), (-5.764e-09, 0.0757, -0.7478), (-5.764e-09, 0.06682, -0.7793), (-5.764e-09, -0.04685, -0.7793), (-5.764e-09, -0.04685, -0.7478), (-5.764e-09, -0.04685, -0.7162), (0.2989, 0.02295, 0.6257), (0.2848, -0.04685, 0.6257), (0.2396, 0.0444, 0.6257), (0.2217, -0.04685, 0.6257), (0.2848, -0.04685, 0.4906), (0.1803, 0.06599, 0.4906), (0.2989, 0.02309, 0.4906), (0.2396, 0.04454, 0.4906), (0.1587, -0.04685, 0.4906), (0.2218, -0.04685, 0.4906), (-5.764e-09, -0.04685, 0.5243), (-5.764e-09, -0.04685, 0.5919), (-5.764e-09, 0.06585, 0.5919), (-5.764e-09, 0.06599, 0.5243), (0.2987, 0.02201, 1.181), (0.2394, 0.04346, 1.207), (0.1801, 0.06491, 1.181), (0.1585, -0.04685, 1.181), (0.2216, -0.04685, 1.207), (0.2846, -0.04685, 1.181), (0.1587, -0.04685, 0.6257), (0.1803, 0.06585, 0.6257)], [], [(9, 10, 19, 21), (11, 12, 29, 28), (44, 45, 48, 49), (7, 0, 15, 8), (4, 5, 26, 25), (30, 32, 45, 44), (6, 7, 18, 17), (0, 1, 14, 15), (32, 51, 46, 45), (50, 33, 48, 47), (33, 31, 49, 48), (45, 46, 47, 48), (16, 17, 21, 19), (17, 18, 20, 21), (7, 8, 20, 18), (8, 9, 21, 20), (10, 5, 16, 19), (5, 6, 17, 16), (15, 22, 9, 8), (11, 10, 9, 22), (14, 13, 22, 15), (12, 11, 22, 13), (12, 3, 24, 29), (3, 4, 25, 24), (5, 10, 27, 26), (10, 11, 28, 27), (23, 2, 1, 0), (4, 3, 2, 23), (5, 4, 23, 6), (6, 23, 0, 7), (25, 28, 27, 26), (24, 29, 28, 25), (39, 34, 31, 33), (37, 35, 51, 32), (38, 39, 33, 50), (50, 51, 42, 41), (34, 36, 30, 31), (36, 37, 32, 30), (1, 2, 37, 36), (14, 1, 36, 34), (3, 12, 38, 35), (12, 13, 39, 38), (2, 3, 35, 37), (13, 14, 34, 39), (43, 40, 41, 42), (35, 38, 40, 43), (38, 50, 41, 40), (51, 35, 43, 42), (31, 30, 44, 49), (51, 50, 47, 46)])
me_g_mast.polygons.foreach_set('use_smooth', [True] * 50)
_uv = me_g_mast.uv_layers.new(name='UVMap')
_uv.uv.foreach_set('vector', [0.8033, 0.0452, 0.793, 0.04944, 0.793, 0.005661, 0.8032, 0.005661, 0.7888, 0.05969, 0.793, 0.06994, 0.7672, 0.06481, 0.7672, 0.05969, 0.8603, 0.4771, 0.8614, 0.4866, 0.8526, 0.4867, 0.8547, 0.4773, 0.8644, 0.1447, 0.8637, 0.156, 0.8533, 0.1559, 0.8525, 0.1447, 0.9214, 0.06009, 0.9175, 0.04981, 0.9466, 0.05515, 0.9465, 0.06047, 0.8938, 0.283, 0.9041, 0.2831, 0.9028, 0.3775, 0.8926, 0.3732, 0.9073, 0.04539, 0.897, 0.04947, 0.8977, 0.005661, 0.908, 0.005833, 0.8637, 0.156, 0.8644, 0.1672, 0.8525, 0.1672, 0.8533, 0.1559, 0.9041, 0.2831, 0.9143, 0.2832, 0.9131, 0.3734, 0.9028, 0.3775, 0.793, 0.2828, 0.8032, 0.2828, 0.8032, 0.3772, 0.793, 0.373, 0.8032, 0.2828, 0.8135, 0.2828, 0.8134, 0.373, 0.8032, 0.3772, 0.8614, 0.4866, 0.8624, 0.4965, 0.8509, 0.4963, 0.8526, 0.4867, 0.8675, 0.07973, 0.8659, 0.09001, 0.8504, 0.09009, 0.8484, 0.0799, 0.8659, 0.09001, 0.8643, 0.1003, 0.8524, 0.1003, 0.8504, 0.09009, 0.8644, 0.1447, 0.8525, 0.1447, 0.8524, 0.1003, 0.8643, 0.1003, 0.8135, 0.04944, 0.8033, 0.0452, 0.8032, 0.005661, 0.8135, 0.005661, 0.848, 0.03547, 0.8671, 0.0353, 0.8675, 0.07973, 0.8484, 0.0799, 0.9175, 0.04981, 0.9073, 0.04539, 0.908, 0.005833, 0.9182, 0.006005, 0.8177, 0.05969, 0.8033, 0.05969, 0.8033, 0.0452, 0.8135, 0.04944, 0.7888, 0.05969, 0.793, 0.04944, 0.8033, 0.0452, 0.8033, 0.05969, 0.8135, 0.06994, 0.8033, 0.07418, 0.8033, 0.05969, 0.8177, 0.05969, 0.793, 0.06994, 0.7888, 0.05969, 0.8033, 0.05969, 0.8033, 0.07418, 0.9905, 0.03492, 0.9717, 0.03491, 0.9772, 0.005661, 0.9954, 0.009064, 0.9172, 0.07024, 0.9214, 0.06009, 0.9465, 0.06047, 0.9464, 0.06578, 0.8671, 0.0353, 0.848, 0.03547, 0.8429, 0.009268, 0.8613, 0.005661, 0.793, 0.04944, 0.7888, 0.05969, 0.7672, 0.05969, 0.7672, 0.05457, 0.9071, 0.05987, 0.9069, 0.07435, 0.8967, 0.06997, 0.8926, 0.05965, 0.9214, 0.06009, 0.9172, 0.07024, 0.9069, 0.07435, 0.9071, 0.05987, 0.9175, 0.04981, 0.9214, 0.06009, 0.9071, 0.05987, 0.9073, 0.04539, 0.9073, 0.04539, 0.9071, 0.05987, 0.8926, 0.05965, 0.897, 0.04947, 0.7473, 0.05969, 0.7672, 0.05969, 0.7672, 0.05457, 0.7487, 0.05457, 0.7487, 0.06481, 0.7672, 0.06481, 0.7672, 0.05969, 0.7473, 0.05969, 0.8032, 0.2609, 0.8135, 0.2609, 0.8135, 0.2828, 0.8032, 0.2828, 0.9044, 0.2611, 0.9146, 0.2613, 0.9143, 0.2832, 0.9041, 0.2831, 0.793, 0.2609, 0.8032, 0.2609, 0.8032, 0.2828, 0.793, 0.2828, 0.8476, 0.5866, 0.8657, 0.5866, 0.8604, 0.6151, 0.8429, 0.6118, 0.852, 0.3609, 0.8638, 0.361, 0.8637, 0.3832, 0.852, 0.3832, 0.8941, 0.261, 0.9044, 0.2611, 0.9041, 0.2831, 0.8938, 0.283, 0.8967, 0.06997, 0.9069, 0.07435, 0.9044, 0.2611, 0.8941, 0.261, 0.8525, 0.1672, 0.8644, 0.1672, 0.8638, 0.361, 0.852, 0.3609, 0.9717, 0.03491, 0.9905, 0.03492, 0.9904, 0.2259, 0.9717, 0.2259, 0.793, 0.06994, 0.8033, 0.07418, 0.8032, 0.2609, 0.793, 0.2609, 0.9069, 0.07435, 0.9172, 0.07024, 0.9146, 0.2613, 0.9044, 0.2611, 0.8033, 0.07418, 0.8135, 0.06994, 0.8135, 0.2609, 0.8032, 0.2609, 0.7489, 0.2664, 0.7672, 0.2664, 0.7672, 0.2773, 0.7489, 0.2773, 0.9717, 0.2259, 0.9904, 0.2259, 0.9952, 0.2518, 0.9772, 0.2551, 0.793, 0.2609, 0.793, 0.2828, 0.7672, 0.2773, 0.7672, 0.2664, 0.9143, 0.2832, 0.9146, 0.2613, 0.9438, 0.2672, 0.9437, 0.2781, 0.852, 0.3832, 0.8637, 0.3832, 0.8603, 0.4771, 0.8517, 0.4747, 0.8657, 0.5866, 0.8476, 0.5866, 0.8509, 0.4963, 0.8656, 0.4989])
me_g_mast.materials.append(mat_m_mast)
me_g_mast.use_remesh_preserve_volume = False
me_g_mast.use_remesh_preserve_attributes = False
me_g_mast.use_mirror_vertex_groups = False
me_g_mast.update()
me_g_forks = bpy.data.meshes.new('g_forks')
me_g_forks.from_pydata([(0.2698, -0.3706, 0.07093), (0.2575, -0.3939, 0.07053), (0.2381, -0.415, 0.07024), (0.2381, 0.5886, 0.1128), (0.2565, 0.5796, 0.1128), (0.2515, -0.3854, 0.07668), (0.2369, -0.3982, 0.07621), (0.2627, -0.3675, 0.07734), (0.269, 0.568, 0.1128), (0.2735, 0.568, 0.08752), (0.2575, -0.3939, 0.06542), (0.222, 0.591, 0.1128), (0.1692, 0.568, 0.06543), (0.1864, -0.3939, 0.06542), (0.1741, -0.3706, 0.06543), (0.1704, 0.568, 0.08752), (0.1749, 0.568, 0.1128), (0.2381, -0.415, 0.06543), (0.1812, -0.3675, 0.07734), (0.207, -0.3982, 0.07621), (0.1924, -0.3854, 0.07668), (0.1874, 0.5796, 0.1128), (0.2058, 0.5886, 0.1128), (0.2058, -0.415, 0.07024), (0.1864, -0.3939, 0.07053), (0.1741, -0.3706, 0.07093), (0.222, -0.4028, 0.07604), (0.2216, -0.419, 0.07017), (0.2058, -0.415, 0.06543), (0.2698, -0.3706, 0.05993), (0.2575, -0.3939, 0.06033), (0.2381, -0.415, 0.06062), (0.2381, 0.5886, 0.0181), (0.2565, 0.5796, 0.0181), (0.2515, -0.3854, 0.05417), (0.2369, -0.3982, 0.05465), (0.2627, -0.3675, 0.05352), (0.269, 0.568, 0.0181), (0.2735, 0.568, 0.04334), (0.2698, -0.3706, 0.06543), (0.2747, 0.568, 0.06543), (0.222, 0.591, 0.0181), (0.2216, -0.419, 0.06543), (0.1704, 0.568, 0.04334), (0.1749, 0.568, 0.0181), (0.1812, -0.3675, 0.05352), (0.207, -0.3982, 0.05465), (0.1924, -0.3854, 0.05417), (0.1874, 0.5796, 0.0181), (0.2058, 0.5886, 0.0181), (0.2058, -0.415, 0.06062), (0.1864, -0.3939, 0.06033), (0.1741, -0.3706, 0.05993), (0.222, -0.4028, 0.05482), (0.2216, -0.419, 0.06069), (0.2369, -0.3802, 0.07688), (0.2516, -0.3676, 0.07734), (0.2652, -0.3501, 0.07799), (0.2727, -0.3531, 0.07123), (0.1712, -0.3531, 0.06543), (0.1712, -0.3531, 0.07123), (0.207, -0.3802, 0.07688), (0.1787, -0.3501, 0.07799), (0.1924, -0.3676, 0.07734), (0.222, -0.3848, 0.07671), (0.2369, -0.3802, 0.05398), (0.2516, -0.3676, 0.05352), (0.2652, -0.3501, 0.05287), (0.2727, -0.3531, 0.05963), (0.2727, -0.3531, 0.06543), (0.1712, -0.3531, 0.05963), (0.207, -0.3802, 0.05398), (0.1787, -0.3501, 0.05287), (0.1924, -0.3676, 0.05352), (0.222, -0.3848, 0.05415)], [], [(42, 17, 2, 27), (56, 5, 7, 57), (5, 6, 2, 1), (57, 58, 9, 8), (69, 40, 9, 58), (64, 55, 3, 11), (55, 6, 5, 56), (26, 27, 2, 6), (7, 5, 1, 0), (1, 10, 39, 0), (2, 17, 10, 1), (62, 16, 15, 60), (23, 24, 13, 28), (63, 62, 18, 20), (18, 25, 24, 20), (64, 11, 22, 61), (26, 19, 23, 27), (20, 24, 23, 19), (61, 63, 20, 19), (42, 27, 23, 28), (59, 60, 15, 12), (24, 25, 14, 13), (42, 54, 31, 17), (66, 67, 36, 34), (34, 30, 31, 35), (67, 37, 38, 68), (69, 68, 38, 40), (74, 41, 32, 65), (65, 66, 34, 35), (53, 35, 31, 54), (36, 29, 30, 34), (30, 29, 39, 10), (31, 30, 10, 17), (72, 70, 43, 44), (50, 28, 13, 51), (73, 47, 45, 72), (45, 47, 51, 52), (74, 71, 49, 41), (53, 54, 50, 46), (47, 46, 50, 51), (71, 46, 47, 73), (42, 28, 50, 54), (59, 12, 43, 70), (51, 13, 14, 52), (14, 59, 70, 52), (49, 71, 73, 48), (53, 46, 71, 74), (48, 73, 72, 44), (45, 52, 70, 72), (32, 33, 66, 65), (53, 74, 65, 35), (39, 29, 68, 69), (36, 67, 68, 29), (33, 37, 67, 66), (14, 25, 60, 59), (22, 21, 63, 61), (26, 64, 61, 19), (21, 16, 62, 63), (18, 62, 60, 25), (3, 55, 56, 4), (26, 6, 55, 64), (39, 69, 58, 0), (7, 0, 58, 57), (4, 56, 57, 8)])
me_g_forks.polygons.foreach_set('use_smooth', [True] * 64)
_uv = me_g_forks.uv_layers.new(name='UVMap')
_uv.uv.foreach_set('vector', [0.1184, 0.0249, 0.1377, 0.02894, 0.1353, 0.03413, 0.1184, 0.03008, 0.1515, 0.08777, 0.1516, 0.06668, 0.1653, 0.08808, 0.168, 0.1113, 0.1516, 0.06668, 0.1348, 0.05297, 0.1353, 0.03413, 0.1597, 0.05443, 0.168, 0.1113, 0.1825, 0.107, 0.19, 0.9687, 0.1665, 0.9697, 0.1933, 0.1058, 0.2106, 0.9681, 0.19, 0.9687, 0.1825, 0.107, 0.1188, 0.06784, 0.1351, 0.07282, 0.1345, 0.9696, 0.1188, 0.9696, 0.1351, 0.07282, 0.1348, 0.05297, 0.1516, 0.06668, 0.1515, 0.08777, 0.1188, 0.04826, 0.1184, 0.03008, 0.1353, 0.03413, 0.1348, 0.05297, 0.1653, 0.08808, 0.1516, 0.06668, 0.1597, 0.05443, 0.1771, 0.08231, 0.1597, 0.05443, 0.1646, 0.05, 0.1843, 0.07903, 0.1771, 0.08231, 0.1353, 0.03413, 0.1377, 0.02894, 0.1646, 0.05, 0.1597, 0.05443, 0.06964, 0.1113, 0.07107, 0.9697, 0.04759, 0.9687, 0.05509, 0.107, 0.1023, 0.03408, 0.07787, 0.05443, 0.07305, 0.05, 0.09994, 0.02889, 0.08607, 0.08776, 0.06964, 0.1113, 0.07231, 0.08808, 0.08597, 0.06667, 0.07231, 0.08808, 0.06046, 0.08231, 0.07787, 0.05443, 0.08597, 0.06667, 0.1188, 0.06784, 0.1188, 0.9696, 0.1031, 0.9696, 0.1025, 0.07282, 0.1188, 0.04826, 0.1028, 0.05295, 0.1023, 0.03408, 0.1184, 0.03008, 0.08597, 0.06667, 0.07787, 0.05443, 0.1023, 0.03408, 0.1028, 0.05295, 0.1025, 0.07282, 0.08607, 0.08776, 0.08597, 0.06667, 0.1028, 0.05295, 0.1184, 0.0249, 0.1184, 0.03008, 0.1023, 0.03408, 0.09994, 0.02889, 0.04434, 0.1058, 0.05509, 0.107, 0.04759, 0.9687, 0.027, 0.9681, 0.07787, 0.05443, 0.06046, 0.08231, 0.05332, 0.07903, 0.07305, 0.05, 0.32, 0.0249, 0.3199, 0.03008, 0.303, 0.03413, 0.3007, 0.02894, 0.2868, 0.08777, 0.2704, 0.1113, 0.273, 0.08808, 0.2867, 0.06668, 0.2867, 0.06668, 0.2786, 0.05443, 0.303, 0.03413, 0.3036, 0.05297, 0.2704, 0.1113, 0.2718, 0.9697, 0.2483, 0.9687, 0.2558, 0.107, 0.2451, 0.1058, 0.2558, 0.107, 0.2483, 0.9687, 0.2277, 0.9681, 0.3195, 0.06784, 0.3195, 0.9696, 0.3039, 0.9696, 0.3032, 0.07282, 0.3032, 0.07282, 0.2868, 0.08777, 0.2867, 0.06668, 0.3036, 0.05297, 0.3195, 0.04826, 0.3036, 0.05297, 0.303, 0.03413, 0.3199, 0.03008, 0.273, 0.08808, 0.2612, 0.08231, 0.2786, 0.05443, 0.2867, 0.06668, 0.2786, 0.05443, 0.2612, 0.08231, 0.2541, 0.07903, 0.2738, 0.05001, 0.303, 0.03413, 0.2786, 0.05443, 0.2738, 0.05001, 0.3007, 0.02894, 0.3687, 0.1113, 0.3833, 0.107, 0.3908, 0.9687, 0.3673, 0.9697, 0.3361, 0.03408, 0.3384, 0.02889, 0.3653, 0.05001, 0.3605, 0.05443, 0.3523, 0.08776, 0.3524, 0.06667, 0.366, 0.08808, 0.3687, 0.1113, 0.366, 0.08808, 0.3524, 0.06667, 0.3605, 0.05443, 0.3779, 0.08231, 0.3195, 0.06784, 0.3358, 0.07282, 0.3352, 0.9696, 0.3195, 0.9696, 0.3195, 0.04826, 0.3199, 0.03008, 0.3361, 0.03408, 0.3355, 0.05296, 0.3524, 0.06667, 0.3355, 0.05296, 0.3361, 0.03408, 0.3605, 0.05443, 0.3358, 0.07282, 0.3355, 0.05296, 0.3524, 0.06667, 0.3523, 0.08776, 0.32, 0.0249, 0.3384, 0.02889, 0.3361, 0.03408, 0.3199, 0.03008, 0.394, 0.1058, 0.4113, 0.9681, 0.3908, 0.9687, 0.3833, 0.107, 0.3605, 0.05443, 0.3653, 0.05001, 0.385, 0.07903, 0.3779, 0.08231, 0.385, 0.07903, 0.394, 0.1058, 0.3833, 0.107, 0.3779, 0.08231, 0.3352, 0.9696, 0.3358, 0.07282, 0.3523, 0.08776, 0.3522, 0.9697, 0.3195, 0.04826, 0.3355, 0.05296, 0.3358, 0.07282, 0.3195, 0.06784, 0.3522, 0.9697, 0.3523, 0.08776, 0.3687, 0.1113, 0.3673, 0.9697, 0.366, 0.08808, 0.3779, 0.08231, 0.3833, 0.107, 0.3687, 0.1113, 0.3039, 0.9696, 0.2869, 0.9697, 0.2868, 0.08777, 0.3032, 0.07282, 0.3195, 0.04826, 0.3195, 0.06784, 0.3032, 0.07282, 0.3036, 0.05297, 0.2541, 0.07903, 0.2612, 0.08231, 0.2558, 0.107, 0.2451, 0.1058, 0.273, 0.08808, 0.2704, 0.1113, 0.2558, 0.107, 0.2612, 0.08231, 0.2869, 0.9697, 0.2718, 0.9697, 0.2704, 0.1113, 0.2868, 0.08777, 0.05332, 0.07903, 0.06046, 0.08231, 0.05509, 0.107, 0.04434, 0.1058, 0.1031, 0.9696, 0.08613, 0.9697, 0.08607, 0.08776, 0.1025, 0.07282, 0.1188, 0.04826, 0.1188, 0.06784, 0.1025, 0.07282, 0.1028, 0.05295, 0.08613, 0.9697, 0.07107, 0.9697, 0.06964, 0.1113, 0.08607, 0.08776, 0.07231, 0.08808, 0.06964, 0.1113, 0.05509, 0.107, 0.06046, 0.08231, 0.1345, 0.9696, 0.1351, 0.07282, 0.1515, 0.08777, 0.1515, 0.9697, 0.1188, 0.04826, 0.1348, 0.05297, 0.1351, 0.07282, 0.1188, 0.06784, 0.1843, 0.07903, 0.1933, 0.1058, 0.1825, 0.107, 0.1771, 0.08231, 0.1653, 0.08808, 0.1771, 0.08231, 0.1825, 0.107, 0.168, 0.1113, 0.1515, 0.9697, 0.1515, 0.08777, 0.168, 0.1113, 0.1665, 0.9697])
me_g_forks.materials.append(mat_m_forks)
me_g_forks.use_remesh_preserve_volume = False
me_g_forks.use_remesh_preserve_attributes = False
me_g_forks.use_mirror_vertex_groups = False
me_g_forks.update()
me_g_crate = bpy.data.meshes.new('g_crate')
me_g_crate.from_pydata([(0.1995, 0.095, 1.0), (0.4205, -0.1995, 1.0), (0.095, 0.095, 1.0), (0.475, 0.4205, 0.9457), (0.475, -0.1995, 0.9457), (-0.095, 0.095, 1.0), (0.4205, 0.4205, 1.0), (0.475, -0.095, 0.9457), (-0.1995, 0.095, 1.0), (0.4205, 0.475, 0.9457), (0.4205, -0.095, 1.0), (0.1995, 0.1995, 1.0), (0.475, 0.095, 0.9457), (0.095, 0.1995, 1.0), (0.4205, 0.095, 1.0), (-0.095, 0.1995, 1.0), (0.475, 0.1995, 0.9457), (-0.1995, 0.1995, 1.0), (0.4205, 0.1995, 1.0), (-0.4205, -0.4205, 1.0), (-0.4205, -0.475, 0.9457), (-0.475, -0.4205, 0.9457), (-0.4205, 0.475, 0.9457), (-0.4205, 0.4205, 1.0), (-0.475, 0.4205, 0.9457), (0.1995, -0.1995, 1.0), (0.095, -0.1995, 1.0), (-0.095, -0.1995, 1.0), (-0.1995, -0.1995, 1.0), (0.1995, -0.095, 1.0), (0.095, -0.095, 1.0), (0.4205, -0.475, 0.9457), (0.4205, -0.4205, 1.0), (-0.095, -0.095, 1.0), (-0.1995, -0.095, 1.0), (0.475, -0.4205, 0.9457), (-0.4205, -0.1995, 1.0), (-0.475, -0.1995, 0.9457), (-0.4205, -0.095, 1.0), (-0.475, -0.095, 0.9457), (-0.4205, 0.095, 1.0), (-0.475, 0.095, 0.9457), (-0.475, 0.1995, 0.9457), (-0.4205, 0.1995, 1.0), (-0.1995, 0.4205, 1.0), (-0.1995, 0.475, 0.9457), (-0.095, 0.4205, 1.0), (-0.095, 0.475, 0.9457), (0.095, 0.4205, 1.0), (0.095, 0.475, 0.9457), (0.1995, 0.475, 0.9457), (0.1995, 0.4205, 1.0), (0.1995, -0.4205, 1.0), (0.1995, -0.475, 0.9457), (0.095, -0.4205, 1.0), (0.095, -0.475, 0.9457), (-0.095, -0.4205, 1.0), (-0.095, -0.475, 0.9457), (-0.1995, -0.475, 0.9457), (-0.1995, -0.4205, 1.0), (0.1995, 0.095, 0.0), (0.4205, -0.1995, 0.09547), (0.095, 0.095, 0.0), (0.475, 0.4205, 0.1498), (0.475, -0.1995, 0.1498), (-0.095, 0.095, 0.0), (0.4205, 0.4205, 0.09547), (0.475, -0.095, 0.1498), (-0.1995, 0.095, 0.0), (0.4205, 0.475, 0.1498), (0.4205, -0.095, 0.0), (0.1995, 0.1995, 0.09547), (0.475, 0.095, 0.1498), (0.095, 0.1995, 0.0), (0.4205, 0.095, 0.0), (-0.095, 0.1995, 0.0), (0.475, 0.1995, 0.1498), (-0.1995, 0.1995, 0.09547), (0.4205, 0.1995, 0.09547), (-0.4205, -0.4205, 0.09547), (-0.4205, -0.475, 0.1498), (-0.475, -0.4205, 0.1498), (-0.4205, 0.475, 0.1498), (-0.4205, 0.4205, 0.09547), (-0.475, 0.4205, 0.1498), (0.1995, -0.1995, 0.09547), (0.095, -0.1995, 0.0), (-0.095, -0.1995, 0.0), (-0.1995, -0.1995, 0.09547), (0.1995, -0.095, 0.0), (0.095, -0.095, 0.0), (0.4205, -0.475, 0.1498), (0.4205, -0.4205, 0.09547), (-0.095, -0.095, 0.0), (-0.1995, -0.095, 0.0), (0.475, -0.4205, 0.1498), (-0.4205, -0.1995, 0.09547), (-0.475, -0.1995, 0.1498), (-0.4205, -0.095, 0.0), (-0.475, -0.095, 0.1498), (-0.4205, 0.095, 0.0), (-0.475, 0.095, 0.1498), (-0.475, 0.1995, 0.1498), (-0.4205, 0.1995, 0.09547), (-0.1995, 0.4205, 0.09547), (-0.1995, 0.475, 0.1498), (-0.095, 0.4205, 0.0), (-0.095, 0.475, 0.1498), (0.095, 0.4205, 0.0), (0.095, 0.475, 0.1498), (0.1995, 0.475, 0.1498), (0.1995, 0.4205, 0.09547), (0.1995, -0.4205, 0.09547), (0.1995, -0.475, 0.1498), (0.095, -0.4205, 0.0), (0.095, -0.475, 0.1498), (-0.095, -0.4205, 0.0), (-0.095, -0.475, 0.1498), (-0.1995, -0.475, 0.1498), (-0.1995, -0.4205, 0.09547), (-0.4205, -0.475, 0.2466), (0.475, -0.4205, 0.2466), (-0.475, 0.4205, 0.2466), (0.1995, 0.475, 0.2466), (0.095, 0.475, 0.2466), (-0.1995, 0.475, 0.2466), (0.475, 0.095, 0.2466), (0.475, 0.1995, 0.2466), (-0.475, 0.1995, 0.2466), (-0.475, -0.4205, 0.2466), (0.475, 0.4205, 0.2466), (0.4205, 0.475, 0.2466), (-0.095, 0.475, 0.2466), (-0.1995, -0.475, 0.2466), (-0.095, -0.475, 0.2466), (0.095, -0.475, 0.2466), (0.1995, -0.475, 0.2466), (0.475, -0.1995, 0.2466), (0.475, -0.095, 0.2466), (-0.475, 0.095, 0.2466), (-0.475, -0.095, 0.2466), (-0.475, -0.1995, 0.2466), (0.4205, -0.475, 0.2466), (-0.4205, 0.475, 0.2466)], [], [(5, 8, 34, 33), (130, 131, 9, 3), (30, 33, 27, 26), (29, 30, 26, 25), (44, 23, 43, 17), (127, 130, 3, 16), (51, 48, 13, 11), (59, 19, 20, 58), (48, 46, 15, 13), (43, 23, 24, 42), (46, 44, 17, 15), (34, 38, 36, 28), (120, 133, 58, 20), (1, 32, 35, 4), (27, 28, 59, 56), (51, 6, 9, 50), (26, 27, 56, 54), (137, 64, 67, 138), (141, 97, 81, 129), (125, 143, 22, 45), (142, 121, 35, 31), (21, 20, 19), (0, 2, 30, 29), (25, 26, 54, 52), (24, 23, 22), (124, 132, 47, 49), (35, 32, 31), (1, 25, 52, 32), (13, 15, 5, 2), (9, 6, 3), (126, 127, 16, 12), (8, 40, 38, 34), (14, 0, 29, 10), (133, 118, 117, 134), (135, 115, 113, 136), (2, 5, 33, 30), (136, 113, 91, 142), (10, 29, 25, 1), (33, 34, 28, 27), (17, 43, 40, 8), (131, 69, 110, 123), (134, 117, 115, 135), (140, 99, 97, 141), (129, 120, 20, 21), (123, 124, 49, 50), (28, 36, 19, 59), (18, 11, 0, 14), (15, 17, 8, 5), (138, 67, 72, 126), (11, 13, 2, 0), (128, 139, 41, 42), (6, 18, 16, 3), (18, 14, 12, 16), (14, 10, 7, 12), (10, 1, 4, 7), (19, 36, 37, 21), (36, 38, 39, 37), (38, 40, 41, 39), (40, 43, 42, 41), (23, 44, 45, 22), (44, 46, 47, 45), (46, 48, 49, 47), (48, 51, 50, 49), (32, 52, 53, 31), (52, 54, 55, 53), (54, 56, 57, 55), (56, 59, 58, 57), (122, 128, 42, 24), (6, 51, 11, 18), (143, 122, 24, 22), (121, 137, 4, 35), (132, 107, 105, 125), (65, 93, 94, 68), (90, 86, 87, 93), (89, 85, 86), (104, 77, 103, 83), (111, 71, 73, 108), (119, 118, 80, 79), (108, 73, 75, 106), (103, 102, 84, 83), (106, 75, 77, 104), (94, 88, 96, 98), (61, 64, 95, 92), (87, 116, 119, 88), (111, 110, 69, 66), (86, 114, 116, 87), (81, 79, 80), (60, 89, 90, 62), (85, 112, 114, 86), (84, 82, 83), (95, 91, 92), (61, 92, 112, 85), (73, 62, 65, 75), (69, 63, 66), (68, 94, 98, 100), (74, 70, 89, 60), (62, 90, 93, 65), (70, 61, 85, 89), (87, 88, 94), (77, 68, 100, 103), (88, 119, 79, 96), (78, 74, 60, 71), (75, 65, 68), (60, 62, 73), (66, 63, 76, 78), (78, 76, 72), (74, 72, 67, 70), (67, 64, 61), (79, 81, 97, 96), (96, 97, 99), (98, 99, 101, 100), (101, 102, 103), (83, 82, 105, 104), (104, 105, 107), (106, 107, 109, 108), (109, 110, 111), (92, 91, 113, 112), (112, 113, 115), (114, 115, 117, 116), (117, 118, 119), (66, 78, 71, 111), (139, 101, 99, 140), (90, 89, 86), (71, 60, 73), (93, 87, 94), (77, 75, 68), (116, 117, 119), (114, 112, 115), (100, 101, 103), (98, 96, 99), (106, 104, 107), (108, 109, 111), (74, 78, 72), (70, 67, 61), (41, 139, 140, 39), (47, 132, 125, 45), (95, 64, 137, 121), (82, 84, 122, 143), (84, 102, 128, 122), (102, 101, 139, 128), (7, 138, 126, 12), (110, 109, 124, 123), (81, 80, 120, 129), (39, 140, 141, 37), (57, 134, 135, 55), (9, 131, 123, 50), (53, 136, 142, 31), (55, 135, 136, 53), (58, 133, 134, 57), (72, 76, 127, 126), (109, 107, 132, 124), (91, 95, 121, 142), (105, 82, 143, 125), (37, 141, 129, 21), (4, 137, 138, 7), (80, 118, 133, 120), (76, 63, 130, 127), (63, 69, 131, 130)])
_uv = me_g_crate.uv_layers.new(name='UVMap')
_uv.uv.foreach_set('vector', [0.4645, 0.4383, 0.437, 0.4383, 0.4368, 0.3883, 0.4643, 0.3882, 0.7398, 0.2131, 0.7197, 0.2131, 0.7197, 0.02041, 0.7398, 0.02041, 0.5144, 0.3881, 0.4643, 0.3882, 0.4643, 0.3607, 0.5143, 0.3606, 0.5419, 0.388, 0.5144, 0.3881, 0.5143, 0.3606, 0.5417, 0.3606, 0.4369, 0.5237, 0.3833, 0.5198, 0.3793, 0.4666, 0.4372, 0.4658, 0.7975, 0.2131, 0.7398, 0.2131, 0.7398, 0.02041, 0.7975, 0.02041, 0.5427, 0.5237, 0.5148, 0.5243, 0.5147, 0.4657, 0.5422, 0.4656, 0.4362, 0.3027, 0.3815, 0.3054, 0.3768, 0.286, 0.4353, 0.2811, 0.5148, 0.5243, 0.4642, 0.5242, 0.4646, 0.4658, 0.5147, 0.4657, 0.3793, 0.4666, 0.3833, 0.5198, 0.3643, 0.5245, 0.3581, 0.4678, 0.4642, 0.5242, 0.4369, 0.5237, 0.4372, 0.4658, 0.4646, 0.4658, 0.4368, 0.3883, 0.3783, 0.3883, 0.3787, 0.3607, 0.4367, 0.3608, 0.2401, 0.2131, 0.1824, 0.2131, 0.1824, 0.02041, 0.2401, 0.02041, 0.5997, 0.3598, 0.5957, 0.3066, 0.6146, 0.3019, 0.6209, 0.3585, 0.4643, 0.3607, 0.4367, 0.3608, 0.4362, 0.3027, 0.4641, 0.3021, 0.5427, 0.5237, 0.5975, 0.521, 0.6022, 0.5404, 0.5436, 0.5453, 0.5143, 0.3606, 0.4643, 0.3607, 0.4641, 0.3021, 0.5147, 0.3022, 0.9017, 0.2131, 0.9017, 0.2398, 0.8744, 0.2398, 0.8744, 0.2131, 0.3179, 0.2131, 0.3179, 0.2398, 0.2602, 0.2398, 0.2602, 0.2131, 0.5577, 0.2131, 0.5, 0.2131, 0.5, 0.02041, 0.5577, 0.02041, 0.9796, 0.2131, 0.9595, 0.2131, 0.9595, 0.02041, 0.9796, 0.02041, 0.3616, 0.3016, 0.3768, 0.286, 0.3815, 0.3054, 0.5422, 0.4381, 0.5146, 0.4382, 0.5144, 0.3881, 0.5419, 0.388, 0.5417, 0.3606, 0.5143, 0.3606, 0.5147, 0.3022, 0.542, 0.3027, 0.3643, 0.5245, 0.3833, 0.5198, 0.3794, 0.5392, 0.6347, 0.2131, 0.585, 0.2131, 0.585, 0.02041, 0.6347, 0.02041, 0.6146, 0.3019, 0.5957, 0.3066, 0.5995, 0.2872, 0.5997, 0.3598, 0.5417, 0.3606, 0.542, 0.3027, 0.5957, 0.3066, 0.5147, 0.4657, 0.4646, 0.4658, 0.4645, 0.4383, 0.5146, 0.4382, 0.6022, 0.5404, 0.5975, 0.521, 0.6174, 0.5248, 0.8248, 0.2131, 0.7975, 0.2131, 0.7975, 0.02041, 0.8248, 0.02041, 0.437, 0.4383, 0.3785, 0.439, 0.3783, 0.3883, 0.4368, 0.3883, 0.6006, 0.4381, 0.5422, 0.4381, 0.5419, 0.388, 0.6005, 0.3874, 0.1824, 0.2131, 0.1824, 0.2398, 0.1551, 0.2398, 0.1551, 0.2131, 0.1054, 0.2131, 0.1054, 0.2398, 0.07814, 0.2398, 0.07814, 0.2131, 0.5146, 0.4382, 0.4645, 0.4383, 0.4643, 0.3882, 0.5144, 0.3881, 0.07814, 0.2131, 0.07814, 0.2398, 0.02041, 0.2398, 0.02041, 0.2131, 0.6005, 0.3874, 0.5419, 0.388, 0.5417, 0.3606, 0.5997, 0.3598, 0.4643, 0.3882, 0.4368, 0.3883, 0.4367, 0.3608, 0.4643, 0.3607, 0.4372, 0.4658, 0.3793, 0.4666, 0.3785, 0.439, 0.437, 0.4383, 0.7197, 0.2131, 0.7197, 0.2398, 0.6619, 0.2398, 0.6619, 0.2131, 0.1551, 0.2131, 0.1551, 0.2398, 0.1054, 0.2398, 0.1054, 0.2131, 0.3452, 0.2131, 0.3452, 0.2398, 0.3179, 0.2398, 0.3179, 0.2131, 0.2602, 0.2131, 0.2401, 0.2131, 0.2401, 0.02041, 0.2602, 0.02041, 0.6619, 0.2131, 0.6347, 0.2131, 0.6347, 0.02041, 0.6619, 0.02041, 0.4367, 0.3608, 0.3787, 0.3607, 0.3815, 0.3054, 0.4362, 0.3027, 0.6003, 0.4657, 0.5422, 0.4656, 0.5422, 0.4381, 0.6006, 0.4381, 0.4646, 0.4658, 0.4372, 0.4658, 0.437, 0.4383, 0.4645, 0.4383, 0.8744, 0.2131, 0.8744, 0.2398, 0.8248, 0.2398, 0.8248, 0.2131, 0.5422, 0.4656, 0.5147, 0.4657, 0.5146, 0.4382, 0.5422, 0.4381, 0.4222, 0.2131, 0.3949, 0.2131, 0.3949, 0.02041, 0.4222, 0.02041, 0.5975, 0.521, 0.6003, 0.4657, 0.6211, 0.4664, 0.6174, 0.5248, 0.6003, 0.4657, 0.6006, 0.4381, 0.6218, 0.4383, 0.6211, 0.4664, 0.6006, 0.4381, 0.6005, 0.3874, 0.6218, 0.387, 0.6218, 0.4383, 0.6005, 0.3874, 0.5997, 0.3598, 0.6209, 0.3585, 0.6218, 0.387, 0.3815, 0.3054, 0.3787, 0.3607, 0.3578, 0.36, 0.3616, 0.3016, 0.3787, 0.3607, 0.3783, 0.3883, 0.3572, 0.388, 0.3578, 0.36, 0.3783, 0.3883, 0.3785, 0.439, 0.3572, 0.4394, 0.3572, 0.388, 0.3785, 0.439, 0.3793, 0.4666, 0.3581, 0.4678, 0.3572, 0.4394, 0.3833, 0.5198, 0.4369, 0.5237, 0.436, 0.5441, 0.3794, 0.5392, 0.4369, 0.5237, 0.4642, 0.5242, 0.4637, 0.5452, 0.436, 0.5441, 0.4642, 0.5242, 0.5148, 0.5243, 0.515, 0.5457, 0.4637, 0.5452, 0.5148, 0.5243, 0.5427, 0.5237, 0.5436, 0.5453, 0.515, 0.5457, 0.5957, 0.3066, 0.542, 0.3027, 0.543, 0.2823, 0.5995, 0.2872, 0.542, 0.3027, 0.5147, 0.3022, 0.5152, 0.2812, 0.543, 0.2823, 0.5147, 0.3022, 0.4641, 0.3021, 0.464, 0.2807, 0.5152, 0.2812, 0.4641, 0.3021, 0.4362, 0.3027, 0.4353, 0.2811, 0.464, 0.2807, 0.4799, 0.2131, 0.4222, 0.2131, 0.4222, 0.02041, 0.4799, 0.02041, 0.5975, 0.521, 0.5427, 0.5237, 0.5422, 0.4656, 0.6003, 0.4657, 0.5, 0.2131, 0.4799, 0.2131, 0.4799, 0.02041, 0.5, 0.02041, 0.9595, 0.2131, 0.9017, 0.2131, 0.9017, 0.02041, 0.9595, 0.02041, 0.585, 0.2131, 0.585, 0.2398, 0.5577, 0.2398, 0.5577, 0.2131, 0.1426, 0.4554, 0.1938, 0.455, 0.1935, 0.4828, 0.1426, 0.4834, 0.1941, 0.4038, 0.222, 0.4037, 0.2217, 0.4546, 0.1938, 0.455, 0.1942, 0.3758, 0.2291, 0.3688, 0.222, 0.4037, 0.04934, 0.4843, 0.1077, 0.4904, 0.1135, 0.5487, 0.05371, 0.5452, 0.04804, 0.3742, 0.1068, 0.368, 0.115, 0.4046, 0.06105, 0.4091, 0.2887, 0.485, 0.3125, 0.4873, 0.3059, 0.5499, 0.2852, 0.5451, 0.06105, 0.4091, 0.115, 0.4046, 0.1147, 0.4555, 0.06332, 0.4492, 0.1135, 0.5487, 0.111, 0.5724, 0.04895, 0.5658, 0.05371, 0.5452, 0.06332, 0.4492, 0.1147, 0.4555, 0.1077, 0.4904, 0.04934, 0.4843, 0.1935, 0.4828, 0.23, 0.4911, 0.2235, 0.5498, 0.189, 0.5358, 0.2232, 0.3105, 0.2257, 0.2868, 0.2878, 0.2934, 0.283, 0.314, 0.2217, 0.4546, 0.2757, 0.4501, 0.2887, 0.485, 0.23, 0.4911, 0.04804, 0.3742, 0.02425, 0.3719, 0.03084, 0.3093, 0.0516, 0.3141, 0.222, 0.4037, 0.2734, 0.41, 0.2757, 0.4501, 0.2217, 0.4546, 0.2898, 0.5659, 0.2852, 0.5451, 0.3059, 0.5499, 0.1433, 0.3764, 0.1942, 0.3758, 0.1941, 0.4038, 0.1429, 0.4042, 0.2291, 0.3688, 0.2874, 0.3749, 0.2734, 0.41, 0.222, 0.4037, 0.04895, 0.5658, 0.03321, 0.5498, 0.05371, 0.5452, 0.2878, 0.2934, 0.3035, 0.3094, 0.283, 0.314, 0.2232, 0.3105, 0.283, 0.314, 0.2874, 0.3749, 0.2291, 0.3688, 0.115, 0.4046, 0.1429, 0.4042, 0.1426, 0.4554, 0.1147, 0.4555, 0.03084, 0.3093, 0.04696, 0.2933, 0.0516, 0.3141, 0.1426, 0.4834, 0.1935, 0.4828, 0.189, 0.5358, 0.1488, 0.5359, 0.1477, 0.3234, 0.188, 0.3233, 0.1942, 0.3758, 0.1433, 0.3764, 0.1429, 0.4042, 0.1941, 0.4038, 0.1938, 0.455, 0.1426, 0.4554, 0.188, 0.3233, 0.2232, 0.3105, 0.2291, 0.3688, 0.1942, 0.3758, 0.2217, 0.4546, 0.23, 0.4911, 0.1935, 0.4828, 0.1077, 0.4904, 0.1426, 0.4834, 0.1488, 0.5359, 0.1135, 0.5487, 0.23, 0.4911, 0.2887, 0.485, 0.2852, 0.5451, 0.2235, 0.5498, 0.1133, 0.3094, 0.1477, 0.3234, 0.1433, 0.3764, 0.1068, 0.368, 0.1147, 0.4555, 0.1426, 0.4554, 0.1426, 0.4834, 0.1433, 0.3764, 0.1429, 0.4042, 0.115, 0.4046, 0.0516, 0.3141, 0.04696, 0.2933, 0.1103, 0.2857, 0.1133, 0.3094, 0.1133, 0.3094, 0.1103, 0.2857, 0.1417, 0.2807, 0.1477, 0.3234, 0.1417, 0.2807, 0.1958, 0.2826, 0.188, 0.3233, 0.1958, 0.2826, 0.2257, 0.2868, 0.2232, 0.3105, 0.2852, 0.5451, 0.2898, 0.5659, 0.2264, 0.5735, 0.2235, 0.5498, 0.2235, 0.5498, 0.2264, 0.5735, 0.195, 0.5785, 0.189, 0.5358, 0.195, 0.5785, 0.141, 0.5766, 0.1488, 0.5359, 0.141, 0.5766, 0.111, 0.5724, 0.1135, 0.5487, 0.05371, 0.5452, 0.03321, 0.5498, 0.02585, 0.4874, 0.04934, 0.4843, 0.04934, 0.4843, 0.02585, 0.4874, 0.02041, 0.4563, 0.06332, 0.4492, 0.02041, 0.4563, 0.02041, 0.4021, 0.06105, 0.4091, 0.02041, 0.4021, 0.02425, 0.3719, 0.04804, 0.3742, 0.283, 0.314, 0.3035, 0.3094, 0.3109, 0.3718, 0.2874, 0.3749, 0.2874, 0.3749, 0.3109, 0.3718, 0.3163, 0.4029, 0.2734, 0.41, 0.3163, 0.4029, 0.3163, 0.4571, 0.2757, 0.4501, 0.3163, 0.4571, 0.3125, 0.4873, 0.2887, 0.485, 0.0516, 0.3141, 0.1133, 0.3094, 0.1068, 0.368, 0.04804, 0.3742, 0.3949, 0.2131, 0.3949, 0.2398, 0.3452, 0.2398, 0.3452, 0.2131, 0.1941, 0.4038, 0.1942, 0.3758, 0.222, 0.4037, 0.1068, 0.368, 0.1433, 0.3764, 0.115, 0.4046, 0.1938, 0.455, 0.2217, 0.4546, 0.1935, 0.4828, 0.1077, 0.4904, 0.1147, 0.4555, 0.1426, 0.4834, 0.2757, 0.4501, 0.3163, 0.4571, 0.2887, 0.485, 0.2734, 0.41, 0.2874, 0.3749, 0.3163, 0.4029, 0.1488, 0.5359, 0.141, 0.5766, 0.1135, 0.5487, 0.189, 0.5358, 0.2235, 0.5498, 0.195, 0.5785, 0.06332, 0.4492, 0.04934, 0.4843, 0.02041, 0.4563, 0.06105, 0.4091, 0.02041, 0.4021, 0.04804, 0.3742, 0.1477, 0.3234, 0.1133, 0.3094, 0.1417, 0.2807, 0.188, 0.3233, 0.1958, 0.2826, 0.2232, 0.3105, 0.3949, 0.02041, 0.3949, 0.2131, 0.3452, 0.2131, 0.3452, 0.02041, 0.585, 0.02041, 0.585, 0.2131, 0.5577, 0.2131, 0.5577, 0.02041, 0.9595, 0.2398, 0.9017, 0.2398, 0.9017, 0.2131, 0.9595, 0.2131, 0.5, 0.2398, 0.4799, 0.2398, 0.4799, 0.2131, 0.5, 0.2131, 0.4799, 0.2398, 0.4222, 0.2398, 0.4222, 0.2131, 0.4799, 0.2131, 0.4222, 0.2398, 0.3949, 0.2398, 0.3949, 0.2131, 0.4222, 0.2131, 0.8744, 0.02041, 0.8744, 0.2131, 0.8248, 0.2131, 0.8248, 0.02041, 0.6619, 0.2398, 0.6347, 0.2398, 0.6347, 0.2131, 0.6619, 0.2131, 0.2602, 0.2398, 0.2401, 0.2398, 0.2401, 0.2131, 0.2602, 0.2131, 0.3452, 0.02041, 0.3452, 0.2131, 0.3179, 0.2131, 0.3179, 0.02041, 0.1551, 0.02041, 0.1551, 0.2131, 0.1054, 0.2131, 0.1054, 0.02041, 0.7197, 0.02041, 0.7197, 0.2131, 0.6619, 0.2131, 0.6619, 0.02041, 0.07814, 0.02041, 0.07814, 0.2131, 0.02041, 0.2131, 0.02041, 0.02041, 0.1054, 0.02041, 0.1054, 0.2131, 0.07814, 0.2131, 0.07814, 0.02041, 0.1824, 0.02041, 0.1824, 0.2131, 0.1551, 0.2131, 0.1551, 0.02041, 0.8248, 0.2398, 0.7975, 0.2398, 0.7975, 0.2131, 0.8248, 0.2131, 0.6347, 0.2398, 0.585, 0.2398, 0.585, 0.2131, 0.6347, 0.2131, 0.9796, 0.2398, 0.9595, 0.2398, 0.9595, 0.2131, 0.9796, 0.2131, 0.5577, 0.2398, 0.5, 0.2398, 0.5, 0.2131, 0.5577, 0.2131, 0.3179, 0.02041, 0.3179, 0.2131, 0.2602, 0.2131, 0.2602, 0.02041, 0.9017, 0.02041, 0.9017, 0.2131, 0.8744, 0.2131, 0.8744, 0.02041, 0.2401, 0.2398, 0.1824, 0.2398, 0.1824, 0.2131, 0.2401, 0.2131, 0.7975, 0.2398, 0.7398, 0.2398, 0.7398, 0.2131, 0.7975, 0.2131, 0.7398, 0.2398, 0.7197, 0.2398, 0.7197, 0.2131, 0.7398, 0.2131])
me_g_crate.materials.append(mat_m_crate)
me_g_crate.use_remesh_preserve_volume = False
me_g_crate.use_remesh_preserve_attributes = False
me_g_crate.use_mirror_vertex_groups = False
me_g_crate.update()
me_g_goal = bpy.data.meshes.new('g_goal')
me_g_goal.from_pydata([(-0.5, -0.5, 0.55), (-0.5, -0.5, 1.0), (-0.5, 0.5, 0.55), (-0.5, 0.5, 1.0), (0.5, -0.5, 0.55), (0.5, -0.5, 1.0), (0.5, 0.5, 0.55), (0.5, 0.5, 1.0)], [], [(0, 1, 3, 2), (2, 3, 7, 6), (6, 7, 5, 4), (4, 5, 1, 0), (2, 6, 4, 0), (7, 3, 1, 5)])
me_g_goal.polygons.foreach_set('use_smooth', [True] * 6)
_uv = me_g_goal.uv_layers.new(name='UVMap')
_uv.uv.foreach_set('vector', [0.5, -7.823e-08, 0.6, -8.084e-07, 0.6, 0.5, 0.5, 0.5, 0.6, -8.084e-07, 0.7, -1.524e-06, 0.7, 0.5, 0.6, 0.5, 0.8, -2.358e-06, 0.9, -3.073e-06, 0.9, 0.5, 0.8, 0.5, 0.8, 0.5, 0.7, 0.5, 0.7, -1.524e-06, 0.8, -2.358e-06, 0.5, 1.0, 1.341e-07, 1.0, 7.451e-08, 0.5, 0.5, 0.5, 0.5, 0.0, 0.5, 0.5, 7.451e-08, 0.5, 0.0, 7.451e-08])
me_g_goal.materials.append(mat_m_goal)
me_g_goal.use_remesh_preserve_volume = False
me_g_goal.use_remesh_preserve_attributes = False
me_g_goal.use_mirror_vertex_groups = False
me_g_goal.update()
me_g_floor = bpy.data.meshes.new('g_floor')
me_g_floor.from_pydata([(-0.5, -0.5, 0.55), (-0.5, -0.5, 1.0), (-0.5, 0.5, 0.55), (-0.5, 0.5, 1.0), (0.5, -0.5, 0.55), (0.5, -0.5, 1.0), (0.5, 0.5, 0.55), (0.5, 0.5, 1.0)], [], [(0, 1, 3, 2), (2, 3, 7, 6), (6, 7, 5, 4), (4, 5, 1, 0), (2, 6, 4, 0), (7, 3, 1, 5)])
me_g_floor.polygons.foreach_set('use_smooth', [True] * 6)
_uv = me_g_floor.uv_layers.new(name='UVMap')
_uv.uv.foreach_set('vector', [0.901, 0.4998, 0.8011, 0.4998, 0.8011, 0.0001893, 0.901, 0.0001893, 0.7004, 0.4998, 0.6005, 0.4998, 0.6005, 0.0001893, 0.7004, 0.0001893, 0.5002, 0.0001893, 0.6001, 0.0001893, 0.6001, 0.4998, 0.5002, 0.4998, 0.7008, 0.0001893, 0.8007, 0.0001893, 0.8007, 0.4998, 0.7008, 0.4998, 0.4998, 0.9998, 0.0001893, 0.9998, 0.0001893, 0.5002, 0.4998, 0.5002, 0.0001893, 0.4998, 0.0001894, 0.0001893, 0.4998, 0.0001894, 0.4998, 0.4998])
me_g_floor.materials.append(mat_m_floor)
me_g_floor.use_remesh_preserve_volume = False
me_g_floor.use_remesh_preserve_attributes = False
me_g_floor.use_mirror_vertex_groups = False
me_g_floor.update()

# ---- objects
ob_forklift = bpy.data.objects.new('forklift', None)
ob_tractor_l = bpy.data.objects.new('tractor.L', me_g_tractor_l)
ob_tractor_r = bpy.data.objects.new('tractor.R', me_g_tractor_r)
ob_mast = bpy.data.objects.new('mast', me_g_mast)
ob_forks = bpy.data.objects.new('forks', me_g_forks)
ob_crate = bpy.data.objects.new('crate', me_g_crate)
ob_goal = bpy.data.objects.new('goal', me_g_goal)
ob_floor = bpy.data.objects.new('floor', me_g_floor)

# ---- transforms, parenting, visibility, modifiers, constraints
ob_forklift.location = (0.0, 0.0, 0.0)
ob_forklift.empty_image_offset = (0.0, 0.0)
ob_forklift.lineart.crease_threshold = 0.0
ob_tractor_l.parent = ob_forklift
ob_tractor_l.location = (0.0, 0.07717, 0.3305)
ob_tractor_l.lineart.crease_threshold = 0.0
_m = ob_tractor_l.modifiers.new('EdgeSplit', 'EDGE_SPLIT')
ob_tractor_r.parent = ob_forklift
ob_tractor_r.location = (0.0, 0.07717, 0.3305)
ob_tractor_r.lineart.crease_threshold = 0.0
_m = ob_tractor_r.modifiers.new('EdgeSplit', 'EDGE_SPLIT')
ob_mast.parent = ob_forklift
ob_mast.location = (0.0, -0.3591, 1.095)
ob_mast.lineart.crease_threshold = 0.0
_m = ob_mast.modifiers.new('Mirror', 'MIRROR')
_m.use_clip = True
_m = ob_mast.modifiers.new('Bevel', 'BEVEL')
_m.width = 0.01
_m.width_pct = 0.01
_m.limit_method = 'NONE'
_m.spread = 0.0
_m = ob_mast.modifiers.new('EdgeSplit', 'EDGE_SPLIT')
_m.split_angle = 0.5253
ob_forks.parent = ob_forklift
ob_forks.location = (0.0, -1.0, 0.0)
ob_forks.lineart.crease_threshold = 0.0
_m = ob_forks.modifiers.new('Mirror', 'MIRROR')
_m = ob_forks.modifiers.new('EdgeSplit', 'EDGE_SPLIT')
_m.split_angle = 0.6161
ob_crate.location = (0.0, 0.0, 0.0)
ob_crate.lineart.crease_threshold = 0.0
_m = ob_crate.modifiers.new('EdgeSplit', 'EDGE_SPLIT')
ob_goal.location = (0.0, 0.0, 0.0)
ob_goal.lineart.crease_threshold = 0.0
_m = ob_goal.modifiers.new('Bevel', 'BEVEL')
_m.width = 0.03
_m.width_pct = 0.03
_m.segments = 2
_m.limit_method = 'NONE'
_m.profile = 0.35
_m.spread = 0.0
ob_floor.location = (0.0, 0.0, 0.0)
ob_floor.lineart.crease_threshold = 0.0
_m = ob_floor.modifiers.new('Bevel', 'BEVEL')
_m.width = 0.03
_m.width_pct = 0.03
_m.segments = 2
_m.limit_method = 'NONE'
_m.profile = 0.35
_m.spread = 0.0

# ---- collection membership
col_collection_1.objects.link(ob_forklift)
col_collection_1.objects.link(ob_tractor_l)
col_collection_1.objects.link(ob_tractor_r)
col_collection_1.objects.link(ob_mast)
col_collection_1.objects.link(ob_forks)
col_collection_1.objects.link(ob_crate)
col_collection_1.objects.link(ob_goal)
col_collection_1.objects.link(ob_floor)

# ---- scene / render settings (as saved in the file)
scene.frame_start = 0; scene.frame_end = 60; scene.frame_set(0)
scene.render.engine = 'CYCLES'
scene.render.image_settings.file_format = 'JPEG'
scene.render.image_settings.color_mode = 'RGB'
scene.render.image_settings.quality = 50
scene.render.image_settings.compression = 50
scene.render.resolution_percentage = 50
scene.render.fps = 30
scene.render.dither_intensity = 0.0
scene.render.use_bake_clear = False
scene.render.bake_margin = 5
scene.cycles.use_denoising = False
scene.cycles.samples = 128
scene.cycles.sampling_pattern = 'TABULATED_SOBOL'
scene.cycles.use_adaptive_sampling = False
scene.cycles.use_light_tree = False
scene.cycles.blur_glossy = 0.0
scene.cycles.sample_clamp_indirect = 0.0
scene.view_settings.view_transform = 'Standard'
bpy.context.view_layer.update()

# ---- added for rendering (the .blend has no active camera and no usable light): camera, sun
cam_auto = bpy.data.cameras.new('AutoCamera')
cam_auto.lens = 50.0
cam_auto.sensor_width = 36.0
cam_auto.clip_end = 1000.0
ob_auto_camera = bpy.data.objects.new('AutoCamera', cam_auto)
scene.collection.objects.link(ob_auto_camera)
ob_auto_camera.location = (2.92067, -3.96431, 3.48569)
ob_auto_camera.rotation_euler = (1.09748, -7.21219e-08, 0.694738)
scene.camera = ob_auto_camera
light_auto_sun = bpy.data.lights.new('AutoSun', 'SUN')
light_auto_sun.energy = 3.0
light_auto_sun.angle = 0.0523599
ob_auto_sun = bpy.data.objects.new('AutoSun', light_auto_sun)
scene.collection.objects.link(ob_auto_sun)
ob_auto_sun.rotation_euler = (0.872665, 0.174533, 0.523599)
bpy.context.view_layer.update()
